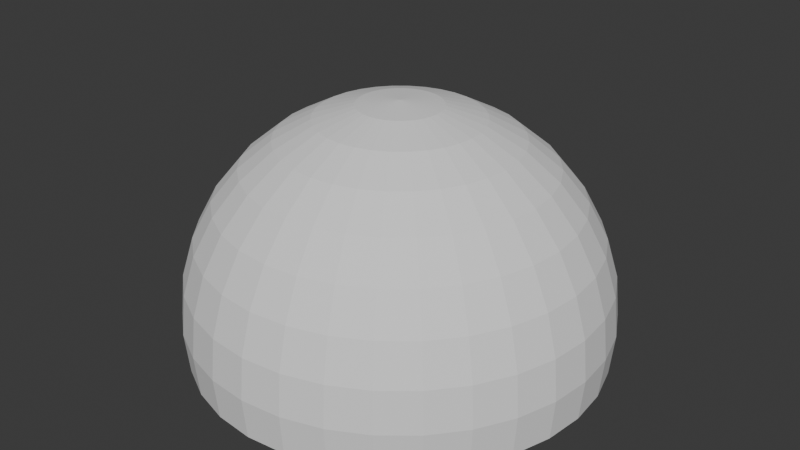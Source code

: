 # Source: OrbExplosino_Meshes.blend  (saved by Blender 5.0.118; exported with 4.5.12 LTS)
import bpy
from mathutils import Matrix  # noqa: F401  (used for matrix-valued properties, if any)

bpy.ops.wm.read_factory_settings(use_empty=True)
scene = bpy.context.scene
scene.name = 'Scene'

# ---- collections
col_collection = bpy.data.collections.new('Collection'); scene.collection.children.link(col_collection)

# ---- world
world_world = bpy.data.worlds.new('World'); scene.world = world_world
world_world.use_nodes = True; world_world.node_tree.nodes.clear()
_N = world_world.node_tree.nodes; _L = world_world.node_tree.links
n0 = _N.new('ShaderNodeOutputWorld'); n0.name = 'World Output'; n0.location = (200, 100)
n1 = _N.new('ShaderNodeBackground'); n1.name = 'Background'; n1.location = (-200, 100)
n1.inputs[0].default_value = (0.05088, 0.05088, 0.05088, 1.0)
_L.new(n1.outputs[0], n0.inputs[0])
n0.is_active_output = True
world_world.color = (0.05088, 0.05088, 0.05088)
world_world.sun_shadow_jitter_overblur = 0.0

# ---- meshes
me_sphere = bpy.data.meshes.new('Sphere')
me_sphere.from_pydata([(0.0, 0.0, 1.0), (0.0, 0.5556, 0.8315), (0.0, 0.8315, 0.5556), (0.0, 0.9808, 0.1951), (0.0, 1.0, 0.0), (0.0, 0.9808, -0.1951), (0.03806, 0.1913, 0.9808), (0.07466, 0.3753, 0.9239), (0.1084, 0.5449, 0.8315), (0.1379, 0.6935, 0.7071), (0.1622, 0.8155, 0.5556), (0.1802, 0.9061, 0.3827), (0.1913, 0.9619, 0.1951), (0.1951, 0.9808, 0.0), (0.1913, 0.9619, -0.1951), (0.07466, 0.1802, 0.9808), (0.1464, 0.3536, 0.9239), (0.2126, 0.5133, 0.8315), (0.2706, 0.6533, 0.7071), (0.3182, 0.7682, 0.5556), (0.3536, 0.8536, 0.3827), (0.3753, 0.9061, 0.1951), (0.3827, 0.9239, 0.0), (0.3753, 0.9061, -0.1951), (0.1084, 0.1622, 0.9808), (0.2126, 0.3182, 0.9239), (0.3087, 0.4619, 0.8315), (0.3928, 0.5879, 0.7071), (0.4619, 0.6913, 0.5556), (0.5133, 0.7682, 0.3827), (0.5449, 0.8155, 0.1951), (0.5556, 0.8315, 0.0), (0.5449, 0.8155, -0.1951), (0.1379, 0.1379, 0.9808), (0.2706, 0.2706, 0.9239), (0.3928, 0.3928, 0.8315), (0.5, 0.5, 0.7071), (0.5879, 0.5879, 0.5556), (0.6533, 0.6533, 0.3827), (0.6935, 0.6935, 0.1951), (0.7071, 0.7071, 0.0), (0.6935, 0.6935, -0.1951), (0.1622, 0.1084, 0.9808), (0.3182, 0.2126, 0.9239), (0.4619, 0.3087, 0.8315), (0.5879, 0.3928, 0.7071), (0.6913, 0.4619, 0.5556), (0.7682, 0.5133, 0.3827), (0.8155, 0.5449, 0.1951), (0.8315, 0.5556, 0.0), (0.8155, 0.5449, -0.1951), (0.1802, 0.07466, 0.9808), (0.3536, 0.1464, 0.9239), (0.5133, 0.2126, 0.8315), (0.6533, 0.2706, 0.7071), (0.7682, 0.3182, 0.5556), (0.8536, 0.3536, 0.3827), (0.9061, 0.3753, 0.1951), (0.9239, 0.3827, 0.0), (0.9061, 0.3753, -0.1951), (0.1913, 0.03806, 0.9808), (0.3753, 0.07466, 0.9239), (0.5449, 0.1084, 0.8315), (0.6935, 0.1379, 0.7071), (0.8155, 0.1622, 0.5556), (0.9061, 0.1802, 0.3827), (0.9619, 0.1913, 0.1951), (0.9808, 0.1951, 0.0), (0.9619, 0.1913, -0.1951), (0.1951, -1.118e-08, 0.9808), (0.3827, -2.235e-08, 0.9239), (0.5556, -5.215e-08, 0.8315), (0.7071, 1.49e-08, 0.7071), (0.8315, -8.941e-08, 0.5556), (0.9239, 4.47e-08, 0.3827), (0.9808, -8.941e-08, 0.1951), (1.0, -1.639e-07, 0.0), (0.9808, -8.941e-08, -0.1951), (0.1913, -0.03806, 0.9808), (0.3753, -0.07466, 0.9239), (0.5449, -0.1084, 0.8315), (0.6935, -0.1379, 0.7071), (0.8155, -0.1622, 0.5556), (0.9061, -0.1802, 0.3827), (0.9619, -0.1913, 0.1951), (0.9808, -0.1951, 0.0), (0.9619, -0.1913, -0.1951), (0.1802, -0.07466, 0.9808), (0.3536, -0.1464, 0.9239), (0.5133, -0.2126, 0.8315), (0.6533, -0.2706, 0.7071), (0.7682, -0.3182, 0.5556), (0.8536, -0.3536, 0.3827), (0.9061, -0.3753, 0.1951), (0.9239, -0.3827, 0.0), (0.9061, -0.3753, -0.1951), (0.1622, -0.1084, 0.9808), (0.3182, -0.2126, 0.9239), (0.4619, -0.3087, 0.8315), (0.5879, -0.3928, 0.7071), (0.6913, -0.4619, 0.5556), (0.7682, -0.5133, 0.3827), (0.8155, -0.5449, 0.1951), (0.8315, -0.5556, 0.0), (0.8155, -0.5449, -0.1951), (0.1379, -0.1379, 0.9808), (0.2706, -0.2706, 0.9239), (0.3928, -0.3928, 0.8315), (0.5, -0.5, 0.7071), (0.5879, -0.5879, 0.5556), (0.6533, -0.6533, 0.3827), (0.6935, -0.6935, 0.1951), (0.7071, -0.7071, 0.0), (0.6935, -0.6935, -0.1951), (0.1084, -0.1622, 0.9808), (0.2126, -0.3182, 0.9239), (0.3087, -0.4619, 0.8315), (0.3928, -0.5879, 0.7071), (0.4619, -0.6913, 0.5556), (0.5133, -0.7682, 0.3827), (0.5449, -0.8155, 0.1951), (0.5556, -0.8315, 0.0), (0.5449, -0.8155, -0.1951), (0.07466, -0.1802, 0.9808), (0.1464, -0.3536, 0.9239), (0.2126, -0.5133, 0.8315), (0.2706, -0.6533, 0.7071), (0.3182, -0.7682, 0.5556), (0.3536, -0.8536, 0.3827), (0.3753, -0.9061, 0.1951), (0.3827, -0.9239, 0.0), (0.3753, -0.9061, -0.1951), (0.03806, -0.1913, 0.9808), (0.07466, -0.3753, 0.9239), (0.1084, -0.5449, 0.8315), (0.1379, -0.6935, 0.7071), (0.1622, -0.8155, 0.5556), (0.1802, -0.9061, 0.3827), (0.1913, -0.9619, 0.1951), (0.1951, -0.9808, 0.0), (0.1913, -0.9619, -0.1951), (-7.451e-09, -0.1951, 0.9808), (-5.215e-08, -0.3827, 0.9239), (-9.686e-08, -0.5556, 0.8315), (-1.49e-08, -0.7071, 0.7071), (-1.043e-07, -0.8315, 0.5556), (2.98e-08, -0.9239, 0.3827), (-1.341e-07, -0.9808, 0.1951), (-3.278e-07, -1.0, 0.0), (-1.341e-07, -0.9808, -0.1951), (-0.03806, -0.1913, 0.9808), (-0.07466, -0.3753, 0.9239), (-0.1084, -0.5449, 0.8315), (-0.1379, -0.6935, 0.7071), (-0.1622, -0.8155, 0.5556), (-0.1802, -0.9061, 0.3827), (-0.1913, -0.9619, 0.1951), (-0.1951, -0.9808, 0.0), (-0.1913, -0.9619, -0.1951), (-0.07466, -0.1802, 0.9808), (-0.1464, -0.3536, 0.9239), (-0.2126, -0.5133, 0.8315), (-0.2706, -0.6533, 0.7071), (-0.3182, -0.7682, 0.5556), (-0.3536, -0.8536, 0.3827), (-0.3753, -0.9061, 0.1951), (-0.3827, -0.9239, 0.0), (-0.3753, -0.9061, -0.1951), (-0.1084, -0.1622, 0.9808), (-0.2126, -0.3182, 0.9239), (-0.3087, -0.4619, 0.8315), (-0.3928, -0.5879, 0.7071), (-0.4619, -0.6913, 0.5556), (-0.5133, -0.7682, 0.3827), (-0.5449, -0.8155, 0.1951), (-0.5556, -0.8315, 0.0), (-0.5449, -0.8155, -0.1951), (-0.1379, -0.1379, 0.9808), (-0.2706, -0.2706, 0.9239), (-0.3928, -0.3928, 0.8315), (-0.5, -0.5, 0.7071), (-0.5879, -0.5879, 0.5556), (-0.6533, -0.6533, 0.3827), (-0.6935, -0.6935, 0.1951), (-0.7071, -0.7071, 0.0), (-0.6935, -0.6935, -0.1951), (-0.1622, -0.1084, 0.9808), (-0.3182, -0.2126, 0.9239), (-0.4619, -0.3087, 0.8315), (-0.5879, -0.3928, 0.7071), (-0.6913, -0.4619, 0.5556), (-0.7682, -0.5133, 0.3827), (-0.8155, -0.5449, 0.1951), (-0.8315, -0.5556, 0.0), (-0.8155, -0.5449, -0.1951), (-0.1802, -0.07466, 0.9808), (-0.3536, -0.1464, 0.9239), (-0.5133, -0.2126, 0.8315), (-0.6533, -0.2706, 0.7071), (-0.7682, -0.3182, 0.5556), (-0.8536, -0.3536, 0.3827), (-0.9061, -0.3753, 0.1951), (-0.9239, -0.3827, 0.0), (-0.9061, -0.3753, -0.1951), (-0.1913, -0.03806, 0.9808), (-0.3753, -0.07466, 0.9239), (-0.5449, -0.1084, 0.8315), (-0.6935, -0.1379, 0.7071), (-0.8155, -0.1622, 0.5556), (-0.9061, -0.1802, 0.3827), (-0.9619, -0.1913, 0.1951), (-0.9808, -0.1951, 0.0), (-0.9619, -0.1913, -0.1951), (-0.1951, 1.863e-08, 0.9808), (-0.3827, 5.215e-08, 0.9239), (-0.5556, 1.49e-07, 0.8315), (-0.7071, 2.98e-08, 0.7071), (-0.8315, 1.639e-07, 0.5556), (-0.9239, 1.49e-08, 0.3827), (-0.9808, 2.682e-07, 0.1951), (-1.0, 4.47e-07, 0.0), (-0.9808, 2.682e-07, -0.1951), (-0.1913, 0.03806, 0.9808), (-0.3753, 0.07466, 0.9239), (-0.5449, 0.1084, 0.8315), (-0.6935, 0.1379, 0.7071), (-0.8155, 0.1622, 0.5556), (-0.9061, 0.1802, 0.3827), (-0.9619, 0.1913, 0.1951), (-0.9808, 0.1951, 0.0), (-0.9619, 0.1913, -0.1951), (-0.1802, 0.07466, 0.9808), (-0.3536, 0.1464, 0.9239), (-0.5133, 0.2126, 0.8315), (-0.6533, 0.2706, 0.7071), (-0.7682, 0.3182, 0.5556), (-0.8536, 0.3536, 0.3827), (-0.9061, 0.3753, 0.1951), (-0.9239, 0.3827, 0.0), (-0.9061, 0.3753, -0.1951), (-0.1622, 0.1084, 0.9808), (-0.3182, 0.2126, 0.9239), (-0.4619, 0.3087, 0.8315), (-0.5879, 0.3928, 0.7071), (-0.6913, 0.4619, 0.5556), (-0.7682, 0.5133, 0.3827), (-0.8155, 0.5449, 0.1951), (-0.8315, 0.5556, 0.0), (-0.8155, 0.5449, -0.1951), (-0.1379, 0.1379, 0.9808), (-0.2706, 0.2706, 0.9239), (-0.3928, 0.3928, 0.8315), (-0.5, 0.5, 0.7071), (-0.5879, 0.5879, 0.5556), (-0.6533, 0.6533, 0.3827), (-0.6935, 0.6935, 0.1951), (-0.7071, 0.7071, 0.0), (-0.6935, 0.6935, -0.1951), (-0.1084, 0.1622, 0.9808), (-0.2126, 0.3182, 0.9239), (-0.3087, 0.4619, 0.8315), (-0.3928, 0.5879, 0.7071), (-0.4619, 0.6913, 0.5556), (-0.5133, 0.7682, 0.3827), (-0.5449, 0.8155, 0.1951), (-0.5556, 0.8315, 0.0), (-0.5449, 0.8155, -0.1951), (-0.07466, 0.1802, 0.9808), (-0.1464, 0.3536, 0.9239), (-0.2126, 0.5133, 0.8315), (-0.2706, 0.6533, 0.7071), (-0.3182, 0.7682, 0.5556), (-0.3536, 0.8536, 0.3827), (-0.3753, 0.9061, 0.1951), (-0.3827, 0.9239, 0.0), (-0.3753, 0.9061, -0.1951), (-0.03806, 0.1913, 0.9808), (-0.07466, 0.3753, 0.9239), (-0.1084, 0.5449, 0.8315), (-0.1379, 0.6935, 0.7071), (-0.1622, 0.8155, 0.5556), (-0.1802, 0.9061, 0.3827), (-0.1913, 0.9619, 0.1951), (-0.1951, 0.9808, 0.0), (-0.1913, 0.9619, -0.1951), (1.49e-08, 0.1951, 0.9808), (6.706e-08, 0.3827, 0.9239), (8.941e-08, 0.7071, 0.7071), (5.96e-08, 0.9239, 0.3827)], [], [(1, 286, 7, 8), (287, 1, 8, 9), (2, 287, 9, 10), (288, 2, 10, 11), (3, 288, 11, 12), (4, 3, 12, 13), (285, 0, 6), (5, 4, 13, 14), (286, 285, 6, 7), (6, 0, 15), (14, 13, 22, 23), (7, 6, 15, 16), (8, 7, 16, 17), (9, 8, 17, 18), (10, 9, 18, 19), (11, 10, 19, 20), (12, 11, 20, 21), (13, 12, 21, 22), (19, 18, 27, 28), (20, 19, 28, 29), (21, 20, 29, 30), (22, 21, 30, 31), (15, 0, 24), (23, 22, 31, 32), (16, 15, 24, 25), (17, 16, 25, 26), (18, 17, 26, 27), (32, 31, 40, 41), (25, 24, 33, 34), (26, 25, 34, 35), (27, 26, 35, 36), (28, 27, 36, 37), (29, 28, 37, 38), (30, 29, 38, 39), (31, 30, 39, 40), (24, 0, 33), (38, 37, 46, 47), (39, 38, 47, 48), (40, 39, 48, 49), (33, 0, 42), (41, 40, 49, 50), (34, 33, 42, 43), (35, 34, 43, 44), (36, 35, 44, 45), (37, 36, 45, 46), (44, 43, 52, 53), (45, 44, 53, 54), (46, 45, 54, 55), (47, 46, 55, 56), (48, 47, 56, 57), (49, 48, 57, 58), (42, 0, 51), (50, 49, 58, 59), (43, 42, 51, 52), (57, 56, 65, 66), (58, 57, 66, 67), (51, 0, 60), (59, 58, 67, 68), (52, 51, 60, 61), (53, 52, 61, 62), (54, 53, 62, 63), (55, 54, 63, 64), (56, 55, 64, 65), (62, 61, 70, 71), (63, 62, 71, 72), (64, 63, 72, 73), (65, 64, 73, 74), (66, 65, 74, 75), (67, 66, 75, 76), (60, 0, 69), (68, 67, 76, 77), (61, 60, 69, 70), (75, 74, 83, 84), (76, 75, 84, 85), (69, 0, 78), (77, 76, 85, 86), (70, 69, 78, 79), (71, 70, 79, 80), (72, 71, 80, 81), (73, 72, 81, 82), (74, 73, 82, 83), (81, 80, 89, 90), (82, 81, 90, 91), (83, 82, 91, 92), (84, 83, 92, 93), (85, 84, 93, 94), (78, 0, 87), (86, 85, 94, 95), (79, 78, 87, 88), (80, 79, 88, 89), (94, 93, 102, 103), (87, 0, 96), (95, 94, 103, 104), (88, 87, 96, 97), (89, 88, 97, 98), (90, 89, 98, 99), (91, 90, 99, 100), (92, 91, 100, 101), (93, 92, 101, 102), (99, 98, 107, 108), (100, 99, 108, 109), (101, 100, 109, 110), (102, 101, 110, 111), (103, 102, 111, 112), (96, 0, 105), (104, 103, 112, 113), (97, 96, 105, 106), (98, 97, 106, 107), (112, 111, 120, 121), (105, 0, 114), (113, 112, 121, 122), (106, 105, 114, 115), (107, 106, 115, 116), (108, 107, 116, 117), (109, 108, 117, 118), (110, 109, 118, 119), (111, 110, 119, 120), (118, 117, 126, 127), (119, 118, 127, 128), (120, 119, 128, 129), (121, 120, 129, 130), (114, 0, 123), (122, 121, 130, 131), (115, 114, 123, 124), (116, 115, 124, 125), (117, 116, 125, 126), (131, 130, 139, 140), (124, 123, 132, 133), (125, 124, 133, 134), (126, 125, 134, 135), (127, 126, 135, 136), (128, 127, 136, 137), (129, 128, 137, 138), (130, 129, 138, 139), (123, 0, 132), (137, 136, 145, 146), (138, 137, 146, 147), (139, 138, 147, 148), (132, 0, 141), (140, 139, 148, 149), (133, 132, 141, 142), (134, 133, 142, 143), (135, 134, 143, 144), (136, 135, 144, 145), (142, 141, 150, 151), (143, 142, 151, 152), (144, 143, 152, 153), (145, 144, 153, 154), (146, 145, 154, 155), (147, 146, 155, 156), (148, 147, 156, 157), (141, 0, 150), (149, 148, 157, 158), (155, 154, 163, 164), (156, 155, 164, 165), (157, 156, 165, 166), (150, 0, 159), (158, 157, 166, 167), (151, 150, 159, 160), (152, 151, 160, 161), (153, 152, 161, 162), (154, 153, 162, 163), (161, 160, 169, 170), (162, 161, 170, 171), (163, 162, 171, 172), (164, 163, 172, 173), (165, 164, 173, 174), (166, 165, 174, 175), (159, 0, 168), (167, 166, 175, 176), (160, 159, 168, 169), (174, 173, 182, 183), (175, 174, 183, 184), (168, 0, 177), (176, 175, 184, 185), (169, 168, 177, 178), (170, 169, 178, 179), (171, 170, 179, 180), (172, 171, 180, 181), (173, 172, 181, 182), (179, 178, 187, 188), (180, 179, 188, 189), (181, 180, 189, 190), (182, 181, 190, 191), (183, 182, 191, 192), (184, 183, 192, 193), (177, 0, 186), (185, 184, 193, 194), (178, 177, 186, 187), (192, 191, 200, 201), (193, 192, 201, 202), (186, 0, 195), (194, 193, 202, 203), (187, 186, 195, 196), (188, 187, 196, 197), (189, 188, 197, 198), (190, 189, 198, 199), (191, 190, 199, 200), (198, 197, 206, 207), (199, 198, 207, 208), (200, 199, 208, 209), (201, 200, 209, 210), (202, 201, 210, 211), (195, 0, 204), (203, 202, 211, 212), (196, 195, 204, 205), (197, 196, 205, 206), (211, 210, 219, 220), (204, 0, 213), (212, 211, 220, 221), (205, 204, 213, 214), (206, 205, 214, 215), (207, 206, 215, 216), (208, 207, 216, 217), (209, 208, 217, 218), (210, 209, 218, 219), (217, 216, 225, 226), (218, 217, 226, 227), (219, 218, 227, 228), (220, 219, 228, 229), (213, 0, 222), (221, 220, 229, 230), (214, 213, 222, 223), (215, 214, 223, 224), (216, 215, 224, 225), (222, 0, 231), (230, 229, 238, 239), (223, 222, 231, 232), (224, 223, 232, 233), (225, 224, 233, 234), (226, 225, 234, 235), (227, 226, 235, 236), (228, 227, 236, 237), (229, 228, 237, 238), (235, 234, 243, 244), (236, 235, 244, 245), (237, 236, 245, 246), (238, 237, 246, 247), (231, 0, 240), (239, 238, 247, 248), (232, 231, 240, 241), (233, 232, 241, 242), (234, 233, 242, 243), (248, 247, 256, 257), (241, 240, 249, 250), (242, 241, 250, 251), (243, 242, 251, 252), (244, 243, 252, 253), (245, 244, 253, 254), (246, 245, 254, 255), (247, 246, 255, 256), (240, 0, 249), (254, 253, 262, 263), (255, 254, 263, 264), (256, 255, 264, 265), (249, 0, 258), (257, 256, 265, 266), (250, 249, 258, 259), (251, 250, 259, 260), (252, 251, 260, 261), (253, 252, 261, 262), (259, 258, 267, 268), (260, 259, 268, 269), (261, 260, 269, 270), (262, 261, 270, 271), (263, 262, 271, 272), (264, 263, 272, 273), (265, 264, 273, 274), (258, 0, 267), (266, 265, 274, 275), (272, 271, 280, 281), (273, 272, 281, 282), (274, 273, 282, 283), (267, 0, 276), (275, 274, 283, 284), (268, 267, 276, 277), (269, 268, 277, 278), (270, 269, 278, 279), (271, 270, 279, 280), (278, 277, 286, 1), (279, 278, 1, 287), (280, 279, 287, 2), (281, 280, 2, 288), (282, 281, 288, 3), (283, 282, 3, 4), (276, 0, 285), (284, 283, 4, 5), (277, 276, 285, 286)])
_uv = me_sphere.uv_layers.new(name='UVMap')
_uv.uv.foreach_set('vector', [0.75, 0.6812, 0.75, 0.8024, 0.7188, 0.8024, 0.7188, 0.6812, 0.75, 0.5537, 0.75, 0.6812, 0.7188, 0.6812, 0.7188, 0.5537, 0.75, 0.4269, 0.75, 0.5537, 0.7188, 0.5537, 0.7188, 0.4269, 0.75, 0.3066, 0.75, 0.4269, 0.7188, 0.4269, 0.7188, 0.3066, 0.75, 0.1943, 0.75, 0.3066, 0.7188, 0.3066, 0.7188, 0.1943, 0.75, 0.09101, 0.75, 0.1943, 0.7188, 0.1943, 0.7188, 0.09101, 0.75, 0.9117, 0.7344, 1.0, 0.7188, 0.9117, 0.75, 0.0001045, 0.75, 0.09101, 0.7188, 0.09101, 0.7188, 0.0001045, 0.75, 0.8024, 0.75, 0.9117, 0.7188, 0.9117, 0.7188, 0.8024, 0.7188, 0.9117, 0.7031, 1.0, 0.6875, 0.9117, 0.7188, 0.0001045, 0.7188, 0.09101, 0.6875, 0.09101, 0.6875, 0.0001045, 0.7188, 0.8024, 0.7188, 0.9117, 0.6875, 0.9117, 0.6875, 0.8024, 0.7188, 0.6812, 0.7188, 0.8024, 0.6875, 0.8024, 0.6875, 0.6812, 0.7188, 0.5537, 0.7188, 0.6812, 0.6875, 0.6812, 0.6875, 0.5537, 0.7188, 0.4269, 0.7188, 0.5537, 0.6875, 0.5537, 0.6875, 0.4269, 0.7188, 0.3066, 0.7188, 0.4269, 0.6875, 0.4269, 0.6875, 0.3066, 0.7188, 0.1943, 0.7188, 0.3066, 0.6875, 0.3066, 0.6875, 0.1943, 0.7188, 0.09101, 0.7188, 0.1943, 0.6875, 0.1943, 0.6875, 0.09101, 0.6875, 0.4269, 0.6875, 0.5537, 0.6563, 0.5537, 0.6563, 0.4269, 0.6875, 0.3066, 0.6875, 0.4269, 0.6563, 0.4269, 0.6563, 0.3066, 0.6875, 0.1943, 0.6875, 0.3066, 0.6563, 0.3066, 0.6563, 0.1943, 0.6875, 0.09101, 0.6875, 0.1943, 0.6563, 0.1943, 0.6563, 0.09101, 0.6875, 0.9117, 0.6719, 1.0, 0.6563, 0.9117, 0.6875, 0.0001045, 0.6875, 0.09101, 0.6563, 0.09101, 0.6563, 0.0001045, 0.6875, 0.8024, 0.6875, 0.9117, 0.6563, 0.9117, 0.6563, 0.8024, 0.6875, 0.6812, 0.6875, 0.8024, 0.6563, 0.8024, 0.6563, 0.6812, 0.6875, 0.5537, 0.6875, 0.6812, 0.6563, 0.6812, 0.6563, 0.5537, 0.6563, 0.0001045, 0.6563, 0.09101, 0.625, 0.09101, 0.625, 0.0001045, 0.6563, 0.8024, 0.6563, 0.9117, 0.625, 0.9117, 0.625, 0.8024, 0.6563, 0.6812, 0.6563, 0.8024, 0.625, 0.8024, 0.625, 0.6812, 0.6563, 0.5537, 0.6563, 0.6812, 0.625, 0.6812, 0.625, 0.5537, 0.6563, 0.4269, 0.6563, 0.5537, 0.625, 0.5537, 0.625, 0.4269, 0.6563, 0.3066, 0.6563, 0.4269, 0.625, 0.4269, 0.625, 0.3066, 0.6563, 0.1943, 0.6563, 0.3066, 0.625, 0.3066, 0.625, 0.1943, 0.6563, 0.09101, 0.6563, 0.1943, 0.625, 0.1943, 0.625, 0.09101, 0.6563, 0.9117, 0.6406, 1.0, 0.625, 0.9117, 0.625, 0.3066, 0.625, 0.4269, 0.5938, 0.4269, 0.5938, 0.3066, 0.625, 0.1943, 0.625, 0.3066, 0.5938, 0.3066, 0.5938, 0.1943, 0.625, 0.09101, 0.625, 0.1943, 0.5938, 0.1943, 0.5938, 0.09101, 0.625, 0.9117, 0.6094, 1.0, 0.5938, 0.9117, 0.625, 0.0001045, 0.625, 0.09101, 0.5938, 0.09101, 0.5938, 0.0001045, 0.625, 0.8024, 0.625, 0.9117, 0.5938, 0.9117, 0.5938, 0.8024, 0.625, 0.6812, 0.625, 0.8024, 0.5938, 0.8024, 0.5938, 0.6812, 0.625, 0.5537, 0.625, 0.6812, 0.5938, 0.6812, 0.5938, 0.5537, 0.625, 0.4269, 0.625, 0.5537, 0.5938, 0.5537, 0.5938, 0.4269, 0.5938, 0.6812, 0.5938, 0.8024, 0.5625, 0.8024, 0.5625, 0.6812, 0.5938, 0.5537, 0.5938, 0.6812, 0.5625, 0.6812, 0.5625, 0.5537, 0.5938, 0.4269, 0.5938, 0.5537, 0.5625, 0.5537, 0.5625, 0.4269, 0.5938, 0.3066, 0.5938, 0.4269, 0.5625, 0.4269, 0.5625, 0.3066, 0.5938, 0.1943, 0.5938, 0.3066, 0.5625, 0.3066, 0.5625, 0.1943, 0.5938, 0.09101, 0.5938, 0.1943, 0.5625, 0.1943, 0.5625, 0.09101, 0.5938, 0.9117, 0.5781, 1.0, 0.5625, 0.9117, 0.5938, 0.0001045, 0.5938, 0.09101, 0.5625, 0.09101, 0.5625, 0.0001045, 0.5938, 0.8024, 0.5938, 0.9117, 0.5625, 0.9117, 0.5625, 0.8024, 0.5625, 0.1943, 0.5625, 0.3066, 0.5313, 0.3066, 0.5313, 0.1943, 0.5625, 0.09101, 0.5625, 0.1943, 0.5313, 0.1943, 0.5313, 0.09101, 0.5625, 0.9117, 0.5469, 1.0, 0.5313, 0.9117, 0.5625, 0.0001045, 0.5625, 0.09101, 0.5313, 0.09101, 0.5313, 0.0001045, 0.5625, 0.8024, 0.5625, 0.9117, 0.5313, 0.9117, 0.5313, 0.8024, 0.5625, 0.6812, 0.5625, 0.8024, 0.5313, 0.8024, 0.5313, 0.6812, 0.5625, 0.5537, 0.5625, 0.6812, 0.5313, 0.6812, 0.5313, 0.5537, 0.5625, 0.4269, 0.5625, 0.5537, 0.5313, 0.5537, 0.5313, 0.4269, 0.5625, 0.3066, 0.5625, 0.4269, 0.5313, 0.4269, 0.5313, 0.3066, 0.5313, 0.6812, 0.5313, 0.8024, 0.5, 0.8024, 0.5, 0.6812, 0.5313, 0.5537, 0.5313, 0.6812, 0.5, 0.6812, 0.5, 0.5537, 0.5313, 0.4269, 0.5313, 0.5537, 0.5, 0.5537, 0.5, 0.4269, 0.5313, 0.3066, 0.5313, 0.4269, 0.5, 0.4269, 0.5, 0.3066, 0.5313, 0.1943, 0.5313, 0.3066, 0.5, 0.3066, 0.5, 0.1943, 0.5313, 0.09101, 0.5313, 0.1943, 0.5, 0.1943, 0.5, 0.09101, 0.5313, 0.9117, 0.5156, 1.0, 0.5, 0.9117, 0.5313, 0.0001045, 0.5313, 0.09101, 0.5, 0.09101, 0.5, 0.0001045, 0.5313, 0.8024, 0.5313, 0.9117, 0.5, 0.9117, 0.5, 0.8024, 0.5, 0.1943, 0.5, 0.3066, 0.4688, 0.3066, 0.4688, 0.1943, 0.5, 0.09101, 0.5, 0.1943, 0.4688, 0.1943, 0.4688, 0.09101, 0.5, 0.9117, 0.4844, 1.0, 0.4688, 0.9117, 0.5, 0.0001045, 0.5, 0.09101, 0.4688, 0.09101, 0.4688, 0.0001045, 0.5, 0.8024, 0.5, 0.9117, 0.4688, 0.9117, 0.4688, 0.8024, 0.5, 0.6812, 0.5, 0.8024, 0.4688, 0.8024, 0.4688, 0.6812, 0.5, 0.5537, 0.5, 0.6812, 0.4688, 0.6812, 0.4688, 0.5537, 0.5, 0.4269, 0.5, 0.5537, 0.4688, 0.5537, 0.4688, 0.4269, 0.5, 0.3066, 0.5, 0.4269, 0.4688, 0.4269, 0.4688, 0.3066, 0.4688, 0.5537, 0.4688, 0.6812, 0.4375, 0.6812, 0.4375, 0.5537, 0.4688, 0.4269, 0.4688, 0.5537, 0.4375, 0.5537, 0.4375, 0.4269, 0.4688, 0.3066, 0.4688, 0.4269, 0.4375, 0.4269, 0.4375, 0.3066, 0.4688, 0.1943, 0.4688, 0.3066, 0.4375, 0.3066, 0.4375, 0.1943, 0.4688, 0.09101, 0.4688, 0.1943, 0.4375, 0.1943, 0.4375, 0.09101, 0.4688, 0.9117, 0.4531, 1.0, 0.4375, 0.9117, 0.4688, 0.0001045, 0.4688, 0.09101, 0.4375, 0.09101, 0.4375, 0.0001045, 0.4688, 0.8024, 0.4688, 0.9117, 0.4375, 0.9117, 0.4375, 0.8024, 0.4688, 0.6812, 0.4688, 0.8024, 0.4375, 0.8024, 0.4375, 0.6812, 0.4375, 0.09101, 0.4375, 0.1943, 0.4063, 0.1943, 0.4063, 0.09101, 0.4375, 0.9117, 0.4219, 1.0, 0.4063, 0.9117, 0.4375, 0.0001045, 0.4375, 0.09101, 0.4063, 0.09101, 0.4063, 0.0001045, 0.4375, 0.8024, 0.4375, 0.9117, 0.4063, 0.9117, 0.4063, 0.8024, 0.4375, 0.6812, 0.4375, 0.8024, 0.4063, 0.8024, 0.4063, 0.6812, 0.4375, 0.5537, 0.4375, 0.6812, 0.4063, 0.6812, 0.4063, 0.5537, 0.4375, 0.4269, 0.4375, 0.5537, 0.4063, 0.5537, 0.4063, 0.4269, 0.4375, 0.3066, 0.4375, 0.4269, 0.4063, 0.4269, 0.4063, 0.3066, 0.4375, 0.1943, 0.4375, 0.3066, 0.4063, 0.3066, 0.4063, 0.1943, 0.4063, 0.5537, 0.4063, 0.6812, 0.375, 0.6812, 0.375, 0.5537, 0.4063, 0.4269, 0.4063, 0.5537, 0.375, 0.5537, 0.375, 0.4269, 0.4063, 0.3066, 0.4063, 0.4269, 0.375, 0.4269, 0.375, 0.3066, 0.4063, 0.1943, 0.4063, 0.3066, 0.375, 0.3066, 0.375, 0.1943, 0.4063, 0.09101, 0.4063, 0.1943, 0.375, 0.1943, 0.375, 0.09101, 0.4063, 0.9117, 0.3906, 1.0, 0.375, 0.9117, 0.4063, 0.0001045, 0.4063, 0.09101, 0.375, 0.09101, 0.375, 0.0001045, 0.4063, 0.8024, 0.4063, 0.9117, 0.375, 0.9117, 0.375, 0.8024, 0.4063, 0.6812, 0.4063, 0.8024, 0.375, 0.8024, 0.375, 0.6812, 0.375, 0.09101, 0.375, 0.1943, 0.3438, 0.1943, 0.3438, 0.09101, 0.375, 0.9117, 0.3594, 1.0, 0.3438, 0.9117, 0.375, 0.0001045, 0.375, 0.09101, 0.3438, 0.09101, 0.3438, 0.0001045, 0.375, 0.8024, 0.375, 0.9117, 0.3438, 0.9117, 0.3438, 0.8024, 0.375, 0.6812, 0.375, 0.8024, 0.3438, 0.8024, 0.3438, 0.6812, 0.375, 0.5537, 0.375, 0.6812, 0.3438, 0.6812, 0.3438, 0.5537, 0.375, 0.4269, 0.375, 0.5537, 0.3438, 0.5537, 0.3438, 0.4269, 0.375, 0.3066, 0.375, 0.4269, 0.3438, 0.4269, 0.3438, 0.3066, 0.375, 0.1943, 0.375, 0.3066, 0.3438, 0.3066, 0.3438, 0.1943, 0.3438, 0.4269, 0.3438, 0.5537, 0.3125, 0.5537, 0.3125, 0.4269, 0.3438, 0.3066, 0.3438, 0.4269, 0.3125, 0.4269, 0.3125, 0.3066, 0.3438, 0.1943, 0.3438, 0.3066, 0.3125, 0.3066, 0.3125, 0.1943, 0.3438, 0.09101, 0.3438, 0.1943, 0.3125, 0.1943, 0.3125, 0.09101, 0.3438, 0.9117, 0.3281, 1.0, 0.3125, 0.9117, 0.3438, 0.0001045, 0.3438, 0.09101, 0.3125, 0.09101, 0.3125, 0.0001045, 0.3438, 0.8024, 0.3438, 0.9117, 0.3125, 0.9117, 0.3125, 0.8024, 0.3438, 0.6812, 0.3438, 0.8024, 0.3125, 0.8024, 0.3125, 0.6812, 0.3438, 0.5537, 0.3438, 0.6812, 0.3125, 0.6812, 0.3125, 0.5537, 0.3125, 0.0001045, 0.3125, 0.09101, 0.2813, 0.09101, 0.2813, 0.0001045, 0.3125, 0.8024, 0.3125, 0.9117, 0.2813, 0.9117, 0.2813, 0.8024, 0.3125, 0.6812, 0.3125, 0.8024, 0.2813, 0.8024, 0.2813, 0.6812, 0.3125, 0.5537, 0.3125, 0.6812, 0.2813, 0.6812, 0.2813, 0.5537, 0.3125, 0.4269, 0.3125, 0.5537, 0.2813, 0.5537, 0.2813, 0.4269, 0.3125, 0.3066, 0.3125, 0.4269, 0.2813, 0.4269, 0.2813, 0.3066, 0.3125, 0.1943, 0.3125, 0.3066, 0.2813, 0.3066, 0.2813, 0.1943, 0.3125, 0.09101, 0.3125, 0.1943, 0.2813, 0.1943, 0.2813, 0.09101, 0.3125, 0.9117, 0.2969, 1.0, 0.2813, 0.9117, 0.2813, 0.3066, 0.2813, 0.4269, 0.25, 0.4269, 0.25, 0.3066, 0.2813, 0.1943, 0.2813, 0.3066, 0.25, 0.3066, 0.25, 0.1943, 0.2813, 0.09101, 0.2813, 0.1943, 0.25, 0.1943, 0.25, 0.09101, 0.2813, 0.9117, 0.2656, 1.0, 0.25, 0.9117, 0.2813, 0.0001045, 0.2813, 0.09101, 0.25, 0.09101, 0.25, 0.0001045, 0.2813, 0.8024, 0.2813, 0.9117, 0.25, 0.9117, 0.25, 0.8024, 0.2813, 0.6812, 0.2813, 0.8024, 0.25, 0.8024, 0.25, 0.6812, 0.2813, 0.5537, 0.2813, 0.6812, 0.25, 0.6812, 0.25, 0.5537, 0.2813, 0.4269, 0.2813, 0.5537, 0.25, 0.5537, 0.25, 0.4269, 0.25, 0.8024, 0.25, 0.9117, 0.2188, 0.9117, 0.2188, 0.8024, 0.25, 0.6812, 0.25, 0.8024, 0.2188, 0.8024, 0.2188, 0.6812, 0.25, 0.5537, 0.25, 0.6812, 0.2188, 0.6812, 0.2188, 0.5537, 0.25, 0.4269, 0.25, 0.5537, 0.2188, 0.5537, 0.2188, 0.4269, 0.25, 0.3066, 0.25, 0.4269, 0.2188, 0.4269, 0.2188, 0.3066, 0.25, 0.1943, 0.25, 0.3066, 0.2188, 0.3066, 0.2188, 0.1943, 0.25, 0.09101, 0.25, 0.1943, 0.2188, 0.1943, 0.2188, 0.09101, 0.25, 0.9117, 0.2344, 1.0, 0.2188, 0.9117, 0.25, 0.0001045, 0.25, 0.09101, 0.2188, 0.09101, 0.2188, 0.0001045, 0.2188, 0.3066, 0.2188, 0.4269, 0.1875, 0.4269, 0.1875, 0.3066, 0.2188, 0.1943, 0.2188, 0.3066, 0.1875, 0.3066, 0.1875, 0.1943, 0.2188, 0.09101, 0.2188, 0.1943, 0.1875, 0.1943, 0.1875, 0.09101, 0.2188, 0.9117, 0.2031, 1.0, 0.1875, 0.9117, 0.2188, 0.0001045, 0.2188, 0.09101, 0.1875, 0.09101, 0.1875, 0.0001045, 0.2188, 0.8024, 0.2188, 0.9117, 0.1875, 0.9117, 0.1875, 0.8024, 0.2188, 0.6812, 0.2188, 0.8024, 0.1875, 0.8024, 0.1875, 0.6812, 0.2188, 0.5537, 0.2188, 0.6812, 0.1875, 0.6812, 0.1875, 0.5537, 0.2188, 0.4269, 0.2188, 0.5537, 0.1875, 0.5537, 0.1875, 0.4269, 0.1875, 0.6812, 0.1875, 0.8024, 0.1563, 0.8024, 0.1563, 0.6812, 0.1875, 0.5537, 0.1875, 0.6812, 0.1563, 0.6812, 0.1563, 0.5537, 0.1875, 0.4269, 0.1875, 0.5537, 0.1563, 0.5537, 0.1563, 0.4269, 0.1875, 0.3066, 0.1875, 0.4269, 0.1563, 0.4269, 0.1563, 0.3066, 0.1875, 0.1943, 0.1875, 0.3066, 0.1563, 0.3066, 0.1563, 0.1943, 0.1875, 0.09101, 0.1875, 0.1943, 0.1563, 0.1943, 0.1563, 0.09101, 0.1875, 0.9117, 0.1719, 1.0, 0.1563, 0.9117, 0.1875, 0.0001045, 0.1875, 0.09101, 0.1563, 0.09101, 0.1563, 0.0001045, 0.1875, 0.8024, 0.1875, 0.9117, 0.1563, 0.9117, 0.1563, 0.8024, 0.1563, 0.1943, 0.1563, 0.3066, 0.125, 0.3066, 0.125, 0.1943, 0.1563, 0.09101, 0.1563, 0.1943, 0.125, 0.1943, 0.125, 0.09101, 0.1563, 0.9117, 0.1406, 1.0, 0.125, 0.9117, 0.1563, 0.0001045, 0.1563, 0.09101, 0.125, 0.09101, 0.125, 0.0001045, 0.1563, 0.8024, 0.1563, 0.9117, 0.125, 0.9117, 0.125, 0.8024, 0.1563, 0.6812, 0.1563, 0.8024, 0.125, 0.8024, 0.125, 0.6812, 0.1563, 0.5537, 0.1563, 0.6812, 0.125, 0.6812, 0.125, 0.5537, 0.1563, 0.4269, 0.1563, 0.5537, 0.125, 0.5537, 0.125, 0.4269, 0.1563, 0.3066, 0.1563, 0.4269, 0.125, 0.4269, 0.125, 0.3066, 0.125, 0.6812, 0.125, 0.8024, 0.09375, 0.8024, 0.09375, 0.6812, 0.125, 0.5537, 0.125, 0.6812, 0.09375, 0.6812, 0.09375, 0.5537, 0.125, 0.4269, 0.125, 0.5537, 0.09375, 0.5537, 0.09375, 0.4269, 0.125, 0.3066, 0.125, 0.4269, 0.09375, 0.4269, 0.09375, 0.3066, 0.125, 0.1943, 0.125, 0.3066, 0.09375, 0.3066, 0.09375, 0.1943, 0.125, 0.09101, 0.125, 0.1943, 0.09375, 0.1943, 0.09375, 0.09101, 0.125, 0.9117, 0.1094, 1.0, 0.09375, 0.9117, 0.125, 0.0001045, 0.125, 0.09101, 0.09375, 0.09101, 0.09375, 0.0001045, 0.125, 0.8024, 0.125, 0.9117, 0.09375, 0.9117, 0.09375, 0.8024, 0.09375, 0.1943, 0.09375, 0.3066, 0.0625, 0.3066, 0.0625, 0.1943, 0.09375, 0.09101, 0.09375, 0.1943, 0.0625, 0.1943, 0.0625, 0.09101, 0.09375, 0.9117, 0.07813, 1.0, 0.0625, 0.9117, 0.09375, 0.0001045, 0.09375, 0.09101, 0.0625, 0.09101, 0.0625, 0.0001045, 0.09375, 0.8024, 0.09375, 0.9117, 0.0625, 0.9117, 0.0625, 0.8024, 0.09375, 0.6812, 0.09375, 0.8024, 0.0625, 0.8024, 0.0625, 0.6812, 0.09375, 0.5537, 0.09375, 0.6812, 0.0625, 0.6812, 0.0625, 0.5537, 0.09375, 0.4269, 0.09375, 0.5537, 0.0625, 0.5537, 0.0625, 0.4269, 0.09375, 0.3066, 0.09375, 0.4269, 0.0625, 0.4269, 0.0625, 0.3066, 0.0625, 0.5537, 0.0625, 0.6812, 0.03125, 0.6812, 0.03125, 0.5537, 0.0625, 0.4269, 0.0625, 0.5537, 0.03125, 0.5537, 0.03125, 0.4269, 0.0625, 0.3066, 0.0625, 0.4269, 0.03125, 0.4269, 0.03125, 0.3066, 0.0625, 0.1943, 0.0625, 0.3066, 0.03125, 0.3066, 0.03125, 0.1943, 0.0625, 0.09101, 0.0625, 0.1943, 0.03125, 0.1943, 0.03125, 0.09101, 0.0625, 0.9117, 0.04688, 1.0, 0.03125, 0.9117, 0.0625, 0.0001045, 0.0625, 0.09101, 0.03125, 0.09101, 0.03125, 0.0001045, 0.0625, 0.8024, 0.0625, 0.9117, 0.03125, 0.9117, 0.03125, 0.8024, 0.0625, 0.6812, 0.0625, 0.8024, 0.03125, 0.8024, 0.03125, 0.6812, 0.03125, 0.09101, 0.03125, 0.1943, 1.598e-07, 0.1943, 1.512e-07, 0.09101, 0.03125, 0.9117, 0.01563, 1.0, 1.447e-07, 0.9117, 0.03125, 0.0001045, 0.03125, 0.09101, 1.512e-07, 0.09101, 1.411e-07, 0.0001045, 0.03125, 0.8024, 0.03125, 0.9117, 1.447e-07, 0.9117, 1.467e-07, 0.8024, 0.03125, 0.6812, 0.03125, 0.8024, 1.467e-07, 0.8024, 1.498e-07, 0.6812, 0.03125, 0.5537, 0.03125, 0.6812, 1.498e-07, 0.6812, 1.545e-07, 0.5537, 0.03125, 0.4269, 0.03125, 0.5537, 1.545e-07, 0.5537, 1.606e-07, 0.4269, 0.03125, 0.3066, 0.03125, 0.4269, 1.606e-07, 0.4269, 1.649e-07, 0.3066, 0.03125, 0.1943, 0.03125, 0.3066, 1.649e-07, 0.3066, 1.598e-07, 0.1943, 1.0, 0.4269, 1.0, 0.5537, 0.9688, 0.5537, 0.9688, 0.4269, 1.0, 0.3066, 1.0, 0.4269, 0.9688, 0.4269, 0.9688, 0.3066, 1.0, 0.1943, 1.0, 0.3066, 0.9688, 0.3066, 0.9688, 0.1943, 1.0, 0.09101, 1.0, 0.1943, 0.9688, 0.1943, 0.9687, 0.09101, 1.0, 0.9117, 0.9844, 1.0, 0.9688, 0.9117, 1.0, 0.0001045, 1.0, 0.09101, 0.9687, 0.09101, 0.9688, 0.0001045, 1.0, 0.8024, 1.0, 0.9117, 0.9688, 0.9117, 0.9688, 0.8024, 1.0, 0.6812, 1.0, 0.8024, 0.9688, 0.8024, 0.9688, 0.6812, 1.0, 0.5537, 1.0, 0.6812, 0.9688, 0.6812, 0.9688, 0.5537, 0.9688, 0.9117, 0.9531, 1.0, 0.9375, 0.9117, 0.9688, 0.0001045, 0.9687, 0.09101, 0.9375, 0.09101, 0.9375, 0.0001045, 0.9688, 0.8024, 0.9688, 0.9117, 0.9375, 0.9117, 0.9375, 0.8024, 0.9688, 0.6812, 0.9688, 0.8024, 0.9375, 0.8024, 0.9375, 0.6812, 0.9688, 0.5537, 0.9688, 0.6812, 0.9375, 0.6812, 0.9375, 0.5537, 0.9688, 0.4269, 0.9688, 0.5537, 0.9375, 0.5537, 0.9375, 0.4269, 0.9688, 0.3066, 0.9688, 0.4269, 0.9375, 0.4269, 0.9375, 0.3066, 0.9688, 0.1943, 0.9688, 0.3066, 0.9375, 0.3066, 0.9375, 0.1943, 0.9687, 0.09101, 0.9688, 0.1943, 0.9375, 0.1943, 0.9375, 0.09101, 0.9375, 0.4269, 0.9375, 0.5537, 0.9063, 0.5537, 0.9062, 0.4269, 0.9375, 0.3066, 0.9375, 0.4269, 0.9062, 0.4269, 0.9063, 0.3066, 0.9375, 0.1943, 0.9375, 0.3066, 0.9063, 0.3066, 0.9063, 0.1943, 0.9375, 0.09101, 0.9375, 0.1943, 0.9063, 0.1943, 0.9062, 0.09101, 0.9375, 0.9117, 0.9219, 1.0, 0.9063, 0.9117, 0.9375, 0.0001045, 0.9375, 0.09101, 0.9062, 0.09101, 0.9062, 0.0001045, 0.9375, 0.8024, 0.9375, 0.9117, 0.9063, 0.9117, 0.9063, 0.8024, 0.9375, 0.6812, 0.9375, 0.8024, 0.9063, 0.8024, 0.9063, 0.6812, 0.9375, 0.5537, 0.9375, 0.6812, 0.9063, 0.6812, 0.9063, 0.5537, 0.9062, 0.0001045, 0.9062, 0.09101, 0.875, 0.09101, 0.875, 0.0001045, 0.9063, 0.8024, 0.9063, 0.9117, 0.875, 0.9117, 0.875, 0.8024, 0.9063, 0.6812, 0.9063, 0.8024, 0.875, 0.8024, 0.875, 0.6812, 0.9063, 0.5537, 0.9063, 0.6812, 0.875, 0.6812, 0.875, 0.5537, 0.9062, 0.4269, 0.9063, 0.5537, 0.875, 0.5537, 0.875, 0.4269, 0.9063, 0.3066, 0.9062, 0.4269, 0.875, 0.4269, 0.875, 0.3066, 0.9063, 0.1943, 0.9063, 0.3066, 0.875, 0.3066, 0.875, 0.1943, 0.9062, 0.09101, 0.9063, 0.1943, 0.875, 0.1943, 0.875, 0.09101, 0.9063, 0.9117, 0.8906, 1.0, 0.875, 0.9117, 0.875, 0.3066, 0.875, 0.4269, 0.8438, 0.4269, 0.8438, 0.3066, 0.875, 0.1943, 0.875, 0.3066, 0.8438, 0.3066, 0.8438, 0.1943, 0.875, 0.09101, 0.875, 0.1943, 0.8438, 0.1943, 0.8437, 0.09101, 0.875, 0.9117, 0.8594, 1.0, 0.8438, 0.9117, 0.875, 0.0001045, 0.875, 0.09101, 0.8437, 0.09101, 0.8438, 0.0001045, 0.875, 0.8024, 0.875, 0.9117, 0.8438, 0.9117, 0.8438, 0.8024, 0.875, 0.6812, 0.875, 0.8024, 0.8438, 0.8024, 0.8438, 0.6812, 0.875, 0.5537, 0.875, 0.6812, 0.8438, 0.6812, 0.8438, 0.5537, 0.875, 0.4269, 0.875, 0.5537, 0.8438, 0.5537, 0.8438, 0.4269, 0.8438, 0.8024, 0.8438, 0.9117, 0.8125, 0.9117, 0.8125, 0.8024, 0.8438, 0.6812, 0.8438, 0.8024, 0.8125, 0.8024, 0.8125, 0.6812, 0.8438, 0.5537, 0.8438, 0.6812, 0.8125, 0.6812, 0.8125, 0.5537, 0.8438, 0.4269, 0.8438, 0.5537, 0.8125, 0.5537, 0.8125, 0.4269, 0.8438, 0.3066, 0.8438, 0.4269, 0.8125, 0.4269, 0.8125, 0.3066, 0.8438, 0.1943, 0.8438, 0.3066, 0.8125, 0.3066, 0.8125, 0.1943, 0.8437, 0.09101, 0.8438, 0.1943, 0.8125, 0.1943, 0.8125, 0.09101, 0.8438, 0.9117, 0.8281, 1.0, 0.8125, 0.9117, 0.8438, 0.0001045, 0.8437, 0.09101, 0.8125, 0.09101, 0.8125, 0.0001045, 0.8125, 0.3066, 0.8125, 0.4269, 0.7812, 0.4269, 0.7813, 0.3066, 0.8125, 0.1943, 0.8125, 0.3066, 0.7813, 0.3066, 0.7813, 0.1943, 0.8125, 0.09101, 0.8125, 0.1943, 0.7813, 0.1943, 0.7812, 0.09101, 0.8125, 0.9117, 0.7969, 1.0, 0.7813, 0.9117, 0.8125, 0.0001045, 0.8125, 0.09101, 0.7812, 0.09101, 0.7812, 0.0001045, 0.8125, 0.8024, 0.8125, 0.9117, 0.7813, 0.9117, 0.7813, 0.8024, 0.8125, 0.6812, 0.8125, 0.8024, 0.7813, 0.8024, 0.7813, 0.6812, 0.8125, 0.5537, 0.8125, 0.6812, 0.7813, 0.6812, 0.7813, 0.5537, 0.8125, 0.4269, 0.8125, 0.5537, 0.7813, 0.5537, 0.7812, 0.4269, 0.7813, 0.6812, 0.7813, 0.8024, 0.75, 0.8024, 0.75, 0.6812, 0.7813, 0.5537, 0.7813, 0.6812, 0.75, 0.6812, 0.75, 0.5537, 0.7812, 0.4269, 0.7813, 0.5537, 0.75, 0.5537, 0.75, 0.4269, 0.7813, 0.3066, 0.7812, 0.4269, 0.75, 0.4269, 0.75, 0.3066, 0.7813, 0.1943, 0.7813, 0.3066, 0.75, 0.3066, 0.75, 0.1943, 0.7812, 0.09101, 0.7813, 0.1943, 0.75, 0.1943, 0.75, 0.09101, 0.7813, 0.9117, 0.7656, 1.0, 0.75, 0.9117, 0.7812, 0.0001045, 0.7812, 0.09101, 0.75, 0.09101, 0.75, 0.0001045, 0.7813, 0.8024, 0.7813, 0.9117, 0.75, 0.9117, 0.75, 0.8024])
_ca = me_sphere.color_attributes.new('Attribute', 'BYTE_COLOR', 'CORNER')
_ca.data.foreach_set('color', [1.0, 1.0, 1.0, 1.0, 1.0, 1.0, 1.0, 1.0, 1.0, 1.0, 1.0, 1.0, 1.0, 1.0, 1.0, 1.0, 1.0, 1.0, 1.0, 1.0, 1.0, 1.0, 1.0, 1.0, 1.0, 1.0, 1.0, 1.0, 1.0, 1.0, 1.0, 1.0, 1.0, 1.0, 1.0, 1.0, 1.0, 1.0, 1.0, 1.0, 1.0, 1.0, 1.0, 1.0, 1.0, 1.0, 1.0, 1.0, 1.0, 1.0, 1.0, 1.0, 1.0, 1.0, 1.0, 1.0, 1.0, 1.0, 1.0, 1.0, 1.0, 1.0, 1.0, 1.0, 1.0, 1.0, 1.0, 1.0, 1.0, 1.0, 1.0, 1.0, 1.0, 1.0, 1.0, 1.0, 1.0, 1.0, 1.0, 1.0, 1.0, 1.0, 1.0, 1.0, 1.0, 1.0, 1.0, 1.0, 1.0, 1.0, 1.0, 1.0, 1.0, 1.0, 1.0, 1.0, 1.0, 1.0, 1.0, 1.0, 1.0, 1.0, 1.0, 1.0, 1.0, 1.0, 1.0, 1.0, 1.0, 1.0, 1.0, 1.0, 1.0, 1.0, 1.0, 1.0, 1.0, 1.0, 1.0, 1.0, 1.0, 1.0, 1.0, 1.0, 1.0, 1.0, 1.0, 1.0, 1.0, 1.0, 1.0, 1.0, 1.0, 1.0, 1.0, 1.0, 1.0, 1.0, 1.0, 1.0, 1.0, 1.0, 1.0, 1.0, 1.0, 1.0, 1.0, 1.0, 1.0, 1.0, 1.0, 1.0, 1.0, 1.0, 1.0, 1.0, 1.0, 1.0, 1.0, 1.0, 1.0, 1.0, 1.0, 1.0, 1.0, 1.0, 1.0, 1.0, 1.0, 1.0, 1.0, 1.0, 1.0, 1.0, 1.0, 1.0, 1.0, 1.0, 1.0, 1.0, 1.0, 1.0, 1.0, 1.0, 1.0, 1.0, 1.0, 1.0, 1.0, 1.0, 1.0, 1.0, 1.0, 1.0, 1.0, 1.0, 1.0, 1.0, 1.0, 1.0, 1.0, 1.0, 1.0, 1.0, 1.0, 1.0, 1.0, 1.0, 1.0, 1.0, 1.0, 1.0, 1.0, 1.0, 1.0, 1.0, 1.0, 1.0, 1.0, 1.0, 1.0, 1.0, 1.0, 1.0, 1.0, 1.0, 1.0, 1.0, 1.0, 1.0, 1.0, 1.0, 1.0, 1.0, 1.0, 1.0, 1.0, 1.0, 1.0, 1.0, 1.0, 1.0, 1.0, 1.0, 1.0, 1.0, 1.0, 1.0, 1.0, 1.0, 1.0, 1.0, 1.0, 1.0, 1.0, 1.0, 1.0, 1.0, 1.0, 1.0, 1.0, 1.0, 1.0, 1.0, 1.0, 1.0, 1.0, 1.0, 1.0, 1.0, 1.0, 1.0, 1.0, 1.0, 1.0, 1.0, 1.0, 1.0, 1.0, 1.0, 1.0, 1.0, 1.0, 1.0, 1.0, 1.0, 1.0, 1.0, 1.0, 1.0, 1.0, 1.0, 1.0, 1.0, 1.0, 1.0, 1.0, 1.0, 1.0, 1.0, 1.0, 1.0, 1.0, 1.0, 1.0, 1.0, 1.0, 1.0, 1.0, 1.0, 1.0, 1.0, 1.0, 1.0, 1.0, 1.0, 1.0, 1.0, 1.0, 1.0, 1.0, 1.0, 1.0, 1.0, 1.0, 1.0, 1.0, 1.0, 1.0, 1.0, 1.0, 1.0, 1.0, 1.0, 1.0, 1.0, 1.0, 1.0, 1.0, 1.0, 1.0, 1.0, 1.0, 1.0, 1.0, 1.0, 1.0, 1.0, 1.0, 1.0, 1.0, 1.0, 1.0, 1.0, 1.0, 1.0, 1.0, 1.0, 1.0, 1.0, 1.0, 1.0, 1.0, 1.0, 1.0, 1.0, 1.0, 1.0, 1.0, 1.0, 1.0, 1.0, 1.0, 1.0, 1.0, 1.0, 1.0, 1.0, 1.0, 1.0, 1.0, 1.0, 1.0, 1.0, 1.0, 1.0, 1.0, 1.0, 1.0, 1.0, 1.0, 1.0, 1.0, 1.0, 1.0, 1.0, 1.0, 1.0, 1.0, 1.0, 1.0, 1.0, 1.0, 1.0, 1.0, 1.0, 1.0, 1.0, 1.0, 1.0, 1.0, 1.0, 1.0, 1.0, 1.0, 1.0, 1.0, 1.0, 1.0, 1.0, 1.0, 1.0, 1.0, 1.0, 1.0, 1.0, 1.0, 1.0, 1.0, 1.0, 1.0, 1.0, 1.0, 1.0, 1.0, 1.0, 1.0, 1.0, 1.0, 1.0, 1.0, 1.0, 1.0, 1.0, 1.0, 1.0, 1.0, 1.0, 1.0, 1.0, 1.0, 1.0, 1.0, 1.0, 1.0, 1.0, 1.0, 1.0, 1.0, 1.0, 1.0, 1.0, 1.0, 1.0, 1.0, 1.0, 1.0, 1.0, 1.0, 1.0, 1.0, 1.0, 1.0, 1.0, 1.0, 1.0, 1.0, 1.0, 1.0, 1.0, 1.0, 1.0, 1.0, 1.0, 1.0, 1.0, 1.0, 1.0, 1.0, 1.0, 1.0, 1.0, 1.0, 1.0, 1.0, 1.0, 1.0, 1.0, 1.0, 1.0, 1.0, 1.0, 1.0, 1.0, 1.0, 1.0, 1.0, 1.0, 1.0, 1.0, 1.0, 1.0, 1.0, 1.0, 1.0, 1.0, 1.0, 1.0, 1.0, 1.0, 1.0, 1.0, 1.0, 1.0, 1.0, 1.0, 1.0, 1.0, 1.0, 1.0, 1.0, 1.0, 1.0, 1.0, 1.0, 1.0, 1.0, 1.0, 1.0, 1.0, 1.0, 1.0, 1.0, 1.0, 1.0, 1.0, 1.0, 1.0, 1.0, 1.0, 1.0, 1.0, 1.0, 1.0, 1.0, 1.0, 1.0, 1.0, 1.0, 1.0, 1.0, 1.0, 1.0, 1.0, 1.0, 1.0, 1.0, 1.0, 1.0, 1.0, 1.0, 1.0, 1.0, 1.0, 1.0, 1.0, 1.0, 1.0, 1.0, 1.0, 1.0, 1.0, 1.0, 1.0, 1.0, 1.0, 1.0, 1.0, 1.0, 1.0, 1.0, 1.0, 1.0, 1.0, 1.0, 1.0, 1.0, 1.0, 1.0, 1.0, 1.0, 1.0, 1.0, 1.0, 1.0, 1.0, 1.0, 1.0, 1.0, 1.0, 1.0, 1.0, 1.0, 1.0, 1.0, 1.0, 1.0, 1.0, 1.0, 1.0, 1.0, 1.0, 1.0, 1.0, 1.0, 1.0, 1.0, 1.0, 1.0, 1.0, 1.0, 1.0, 1.0, 1.0, 1.0, 1.0, 1.0, 1.0, 1.0, 1.0, 1.0, 1.0, 1.0, 1.0, 1.0, 1.0, 1.0, 1.0, 1.0, 1.0, 1.0, 1.0, 1.0, 1.0, 1.0, 1.0, 1.0, 1.0, 1.0, 1.0, 1.0, 1.0, 1.0, 1.0, 1.0, 1.0, 1.0, 1.0, 1.0, 1.0, 1.0, 1.0, 1.0, 1.0, 1.0, 1.0, 1.0, 1.0, 1.0, 1.0, 1.0, 1.0, 1.0, 1.0, 1.0, 1.0, 1.0, 1.0, 1.0, 1.0, 1.0, 1.0, 1.0, 1.0, 1.0, 1.0, 1.0, 1.0, 1.0, 1.0, 1.0, 1.0, 1.0, 1.0, 1.0, 1.0, 1.0, 1.0, 1.0, 1.0, 1.0, 1.0, 1.0, 1.0, 1.0, 1.0, 1.0, 1.0, 1.0, 1.0, 1.0, 1.0, 1.0, 1.0, 1.0, 1.0, 1.0, 1.0, 1.0, 1.0, 1.0, 1.0, 1.0, 1.0, 1.0, 1.0, 1.0, 1.0, 1.0, 1.0, 1.0, 1.0, 1.0, 1.0, 1.0, 1.0, 1.0, 1.0, 1.0, 1.0, 1.0, 1.0, 1.0, 1.0, 1.0, 1.0, 1.0, 1.0, 1.0, 1.0, 1.0, 1.0, 1.0, 1.0, 1.0, 1.0, 1.0, 1.0, 1.0, 1.0, 1.0, 1.0, 1.0, 1.0, 1.0, 1.0, 1.0, 1.0, 1.0, 1.0, 1.0, 1.0, 1.0, 1.0, 1.0, 1.0, 1.0, 1.0, 1.0, 1.0, 1.0, 1.0, 1.0, 1.0, 1.0, 1.0, 1.0, 1.0, 1.0, 1.0, 1.0, 1.0, 1.0, 1.0, 1.0, 1.0, 1.0, 1.0, 1.0, 1.0, 1.0, 1.0, 1.0, 1.0, 1.0, 1.0, 1.0, 1.0, 1.0, 1.0, 1.0, 1.0, 1.0, 1.0, 1.0, 1.0, 1.0, 1.0, 1.0, 1.0, 1.0, 1.0, 1.0, 1.0, 1.0, 1.0, 1.0, 1.0, 1.0, 1.0, 1.0, 1.0, 1.0, 1.0, 1.0, 1.0, 1.0, 1.0, 1.0, 1.0, 1.0, 1.0, 1.0, 1.0, 1.0, 1.0, 1.0, 1.0, 1.0, 1.0, 1.0, 1.0, 1.0, 1.0, 1.0, 1.0, 1.0, 1.0, 1.0, 1.0, 1.0, 1.0, 1.0, 1.0, 1.0, 1.0, 1.0, 1.0, 1.0, 1.0, 1.0, 1.0, 1.0, 1.0, 1.0, 1.0, 1.0, 1.0, 1.0, 1.0, 1.0, 1.0, 1.0, 1.0, 1.0, 1.0, 1.0, 1.0, 1.0, 1.0, 1.0, 1.0, 1.0, 1.0, 1.0, 1.0, 1.0, 1.0, 1.0, 1.0, 1.0, 1.0, 1.0, 1.0, 1.0, 1.0, 1.0, 1.0, 1.0, 1.0, 1.0, 1.0, 1.0, 1.0, 1.0, 1.0, 1.0, 1.0, 1.0, 1.0, 1.0, 1.0, 1.0, 1.0, 1.0, 1.0, 1.0, 1.0, 1.0, 1.0, 1.0, 1.0, 1.0, 1.0, 1.0, 1.0, 1.0, 1.0, 1.0, 1.0, 1.0, 1.0, 1.0, 1.0, 1.0, 1.0, 1.0, 1.0, 1.0, 1.0, 1.0, 1.0, 1.0, 1.0, 1.0, 1.0, 1.0, 1.0, 1.0, 1.0, 1.0, 1.0, 1.0, 1.0, 1.0, 1.0, 1.0, 1.0, 1.0, 1.0, 1.0, 1.0, 1.0, 1.0, 1.0, 1.0, 1.0, 1.0, 1.0, 1.0, 1.0, 1.0, 1.0, 1.0, 1.0, 1.0, 1.0, 1.0, 1.0, 1.0, 1.0, 1.0, 1.0, 1.0, 1.0, 1.0, 1.0, 1.0, 1.0, 1.0, 1.0, 1.0, 1.0, 1.0, 1.0, 1.0, 1.0, 1.0, 1.0, 1.0, 1.0, 1.0, 1.0, 1.0, 1.0, 1.0, 1.0, 1.0, 1.0, 1.0, 1.0, 1.0, 1.0, 1.0, 1.0, 1.0, 1.0, 1.0, 1.0, 1.0, 1.0, 1.0, 1.0, 1.0, 1.0, 1.0, 1.0, 1.0, 1.0, 1.0, 1.0, 1.0, 1.0, 1.0, 1.0, 1.0, 1.0, 1.0, 1.0, 1.0, 1.0, 1.0, 1.0, 1.0, 1.0, 1.0, 1.0, 1.0, 1.0, 1.0, 1.0, 1.0, 1.0, 1.0, 1.0, 1.0, 1.0, 1.0, 1.0, 1.0, 1.0, 1.0, 1.0, 1.0, 1.0, 1.0, 1.0, 1.0, 1.0, 1.0, 1.0, 1.0, 1.0, 1.0, 1.0, 1.0, 1.0, 1.0, 1.0, 1.0, 1.0, 1.0, 1.0, 1.0, 1.0, 1.0, 1.0, 1.0, 1.0, 1.0, 1.0, 1.0, 1.0, 1.0, 1.0, 1.0, 1.0, 1.0, 1.0, 1.0, 1.0, 1.0, 1.0, 1.0, 1.0, 1.0, 1.0, 1.0, 1.0, 1.0, 1.0, 1.0, 1.0, 1.0, 1.0, 1.0, 1.0, 1.0, 1.0, 1.0, 1.0, 1.0, 1.0, 1.0, 1.0, 1.0, 1.0, 1.0, 1.0, 1.0, 1.0, 1.0, 1.0, 1.0, 1.0, 1.0, 1.0, 1.0, 1.0, 1.0, 1.0, 1.0, 1.0, 1.0, 1.0, 1.0, 1.0, 1.0, 1.0, 1.0, 1.0, 1.0, 1.0, 1.0, 1.0, 1.0, 1.0, 1.0, 1.0, 1.0, 1.0, 1.0, 1.0, 1.0, 1.0, 1.0, 1.0, 1.0, 1.0, 1.0, 1.0, 1.0, 1.0, 1.0, 1.0, 1.0, 1.0, 1.0, 1.0, 1.0, 1.0, 1.0, 1.0, 1.0, 1.0, 1.0, 1.0, 1.0, 1.0, 1.0, 1.0, 1.0, 1.0, 1.0, 1.0, 1.0, 1.0, 1.0, 1.0, 1.0, 1.0, 1.0, 1.0, 1.0, 1.0, 1.0, 1.0, 1.0, 1.0, 1.0, 1.0, 1.0, 1.0, 1.0, 1.0, 1.0, 1.0, 1.0, 1.0, 1.0, 1.0, 1.0, 1.0, 1.0, 1.0, 1.0, 1.0, 1.0, 1.0, 1.0, 1.0, 1.0, 1.0, 1.0, 1.0, 1.0, 1.0, 1.0, 1.0, 1.0, 1.0, 1.0, 1.0, 1.0, 1.0, 1.0, 1.0, 1.0, 1.0, 1.0, 1.0, 1.0, 1.0, 1.0, 1.0, 1.0, 1.0, 1.0, 1.0, 1.0, 1.0, 1.0, 1.0, 1.0, 1.0, 1.0, 1.0, 1.0, 1.0, 1.0, 1.0, 1.0, 1.0, 1.0, 1.0, 1.0, 1.0, 1.0, 1.0, 1.0, 1.0, 1.0, 1.0, 1.0, 1.0, 1.0, 1.0, 1.0, 1.0, 1.0, 1.0, 1.0, 1.0, 1.0, 1.0, 1.0, 1.0, 1.0, 1.0, 1.0, 1.0, 1.0, 1.0, 1.0, 1.0, 1.0, 1.0, 1.0, 1.0, 1.0, 1.0, 1.0, 1.0, 1.0, 1.0, 1.0, 1.0, 1.0, 1.0, 1.0, 1.0, 1.0, 1.0, 1.0, 1.0, 1.0, 1.0, 1.0, 1.0, 1.0, 1.0, 1.0, 1.0, 1.0, 1.0, 1.0, 1.0, 1.0, 1.0, 1.0, 1.0, 1.0, 1.0, 1.0, 1.0, 1.0, 1.0, 1.0, 1.0, 1.0, 1.0, 1.0, 1.0, 1.0, 1.0, 1.0, 1.0, 1.0, 1.0, 1.0, 1.0, 1.0, 1.0, 1.0, 1.0, 1.0, 1.0, 1.0, 1.0, 1.0, 1.0, 1.0, 1.0, 1.0, 1.0, 1.0, 1.0, 1.0, 1.0, 1.0, 1.0, 1.0, 1.0, 1.0, 1.0, 1.0, 1.0, 1.0, 1.0, 1.0, 1.0, 1.0, 1.0, 1.0, 1.0, 1.0, 1.0, 1.0, 1.0, 1.0, 1.0, 1.0, 1.0, 1.0, 1.0, 1.0, 1.0, 1.0, 1.0, 1.0, 1.0, 1.0, 1.0, 1.0, 1.0, 1.0, 1.0, 1.0, 1.0, 1.0, 1.0, 1.0, 1.0, 1.0, 1.0, 1.0, 1.0, 1.0, 1.0, 1.0, 1.0, 1.0, 1.0, 1.0, 1.0, 1.0, 1.0, 1.0, 1.0, 1.0, 1.0, 1.0, 1.0, 1.0, 1.0, 1.0, 1.0, 1.0, 1.0, 1.0, 1.0, 1.0, 1.0, 1.0, 1.0, 1.0, 1.0, 1.0, 1.0, 1.0, 1.0, 1.0, 1.0, 1.0, 1.0, 1.0, 1.0, 1.0, 1.0, 1.0, 1.0, 1.0, 1.0, 1.0, 1.0, 1.0, 1.0, 1.0, 1.0, 1.0, 1.0, 1.0, 1.0, 1.0, 1.0, 1.0, 1.0, 1.0, 1.0, 1.0, 1.0, 1.0, 1.0, 1.0, 1.0, 1.0, 1.0, 1.0, 1.0, 1.0, 1.0, 1.0, 1.0, 1.0, 1.0, 1.0, 1.0, 1.0, 1.0, 1.0, 1.0, 1.0, 1.0, 1.0, 1.0, 1.0, 1.0, 1.0, 1.0, 1.0, 1.0, 1.0, 1.0, 1.0, 1.0, 1.0, 1.0, 1.0, 1.0, 1.0, 1.0, 1.0, 1.0, 1.0, 1.0, 1.0, 1.0, 1.0, 1.0, 1.0, 1.0, 1.0, 1.0, 1.0, 1.0, 1.0, 1.0, 1.0, 1.0, 1.0, 1.0, 1.0, 1.0, 1.0, 1.0, 1.0, 1.0, 1.0, 1.0, 1.0, 1.0, 1.0, 1.0, 1.0, 1.0, 1.0, 1.0, 1.0, 1.0, 1.0, 1.0, 1.0, 1.0, 1.0, 1.0, 1.0, 1.0, 1.0, 1.0, 1.0, 1.0, 1.0, 1.0, 1.0, 1.0, 1.0, 1.0, 1.0, 1.0, 1.0, 1.0, 1.0, 1.0, 1.0, 1.0, 1.0, 1.0, 1.0, 1.0, 1.0, 1.0, 1.0, 1.0, 1.0, 1.0, 1.0, 1.0, 1.0, 1.0, 1.0, 1.0, 1.0, 1.0, 1.0, 1.0, 1.0, 1.0, 1.0, 1.0, 1.0, 1.0, 1.0, 1.0, 1.0, 1.0, 1.0, 1.0, 1.0, 1.0, 1.0, 1.0, 1.0, 1.0, 1.0, 1.0, 1.0, 1.0, 1.0, 1.0, 1.0, 1.0, 1.0, 1.0, 1.0, 1.0, 1.0, 1.0, 1.0, 1.0, 1.0, 1.0, 1.0, 1.0, 1.0, 1.0, 1.0, 1.0, 1.0, 1.0, 1.0, 1.0, 1.0, 1.0, 1.0, 1.0, 1.0, 1.0, 1.0, 1.0, 1.0, 1.0, 1.0, 1.0, 1.0, 1.0, 1.0, 1.0, 1.0, 1.0, 1.0, 1.0, 1.0, 1.0, 1.0, 1.0, 1.0, 1.0, 1.0, 1.0, 1.0, 1.0, 1.0, 1.0, 1.0, 1.0, 1.0, 1.0, 1.0, 1.0, 1.0, 1.0, 1.0, 1.0, 1.0, 1.0, 1.0, 1.0, 1.0, 1.0, 1.0, 1.0, 1.0, 1.0, 1.0, 1.0, 1.0, 1.0, 1.0, 1.0, 1.0, 1.0, 1.0, 1.0, 1.0, 1.0, 1.0, 1.0, 1.0, 1.0, 1.0, 1.0, 1.0, 1.0, 1.0, 1.0, 1.0, 1.0, 1.0, 1.0, 1.0, 1.0, 1.0, 1.0, 1.0, 1.0, 1.0, 1.0, 1.0, 1.0, 1.0, 1.0, 1.0, 1.0, 1.0, 1.0, 1.0, 1.0, 1.0, 1.0, 1.0, 1.0, 1.0, 1.0, 1.0, 1.0, 1.0, 1.0, 1.0, 1.0, 1.0, 1.0, 1.0, 1.0, 1.0, 1.0, 1.0, 1.0, 1.0, 1.0, 1.0, 1.0, 1.0, 1.0, 1.0, 1.0, 1.0, 1.0, 1.0, 1.0, 1.0, 1.0, 1.0, 1.0, 1.0, 1.0, 1.0, 1.0, 1.0, 1.0, 1.0, 1.0, 1.0, 1.0, 1.0, 1.0, 1.0, 1.0, 1.0, 1.0, 1.0, 1.0, 1.0, 1.0, 1.0, 1.0, 1.0, 1.0, 1.0, 1.0, 1.0, 1.0, 1.0, 1.0, 1.0, 1.0, 1.0, 1.0, 1.0, 1.0, 1.0, 1.0, 1.0, 1.0, 1.0, 1.0, 1.0, 1.0, 1.0, 1.0, 1.0, 1.0, 1.0, 1.0, 1.0, 1.0, 1.0, 1.0, 1.0, 1.0, 1.0, 1.0, 1.0, 1.0, 1.0, 1.0, 1.0, 1.0, 1.0, 1.0, 1.0, 1.0, 1.0, 1.0, 1.0, 1.0, 1.0, 1.0, 1.0, 1.0, 1.0, 1.0, 1.0, 1.0, 1.0, 1.0, 1.0, 1.0, 1.0, 1.0, 1.0, 1.0, 1.0, 1.0, 1.0, 1.0, 1.0, 1.0, 1.0, 1.0, 1.0, 1.0, 1.0, 1.0, 1.0, 1.0, 1.0, 1.0, 1.0, 1.0, 1.0, 1.0, 1.0, 1.0, 1.0, 1.0, 1.0, 1.0, 1.0, 1.0, 1.0, 1.0, 1.0, 1.0, 1.0, 1.0, 1.0, 1.0, 1.0, 1.0, 1.0, 1.0, 1.0, 1.0, 1.0, 1.0, 1.0, 1.0, 1.0, 1.0, 1.0, 1.0, 1.0, 1.0, 1.0, 1.0, 1.0, 1.0, 1.0, 1.0, 1.0, 1.0, 1.0, 1.0, 1.0, 1.0, 1.0, 1.0, 1.0, 1.0, 1.0, 1.0, 1.0, 1.0, 1.0, 1.0, 1.0, 1.0, 1.0, 1.0, 1.0, 1.0, 1.0, 1.0, 1.0, 1.0, 1.0, 1.0, 1.0, 1.0, 1.0, 1.0, 1.0, 1.0, 1.0, 1.0, 1.0, 1.0, 1.0, 1.0, 1.0, 1.0, 1.0, 1.0, 1.0, 1.0, 1.0, 1.0, 1.0, 1.0, 1.0, 1.0, 1.0, 1.0, 1.0, 1.0, 1.0, 1.0, 1.0, 1.0, 1.0, 1.0, 1.0, 1.0, 1.0, 1.0, 1.0, 1.0, 1.0, 1.0, 1.0, 1.0, 1.0, 1.0, 1.0, 1.0, 1.0, 1.0, 1.0, 1.0, 1.0, 1.0, 1.0, 1.0, 1.0, 1.0, 1.0, 1.0, 1.0, 1.0, 1.0, 1.0, 1.0, 1.0, 1.0, 1.0, 1.0, 1.0, 1.0, 1.0, 1.0, 1.0, 1.0, 1.0, 1.0, 1.0, 1.0, 1.0, 1.0, 1.0, 1.0, 1.0, 1.0, 1.0, 1.0, 1.0, 1.0, 1.0, 1.0, 1.0, 1.0, 1.0, 1.0, 1.0, 1.0, 1.0, 1.0, 1.0, 1.0, 1.0, 1.0, 1.0, 1.0, 1.0, 1.0, 1.0, 1.0, 1.0, 1.0, 1.0, 1.0, 1.0, 1.0, 1.0, 1.0, 1.0, 1.0, 1.0, 1.0, 1.0, 1.0, 1.0, 1.0, 1.0, 1.0, 1.0, 1.0, 1.0, 1.0, 1.0, 1.0, 1.0, 1.0, 1.0, 1.0, 1.0, 1.0, 1.0, 1.0, 1.0, 1.0, 1.0, 1.0, 1.0, 1.0, 1.0, 1.0, 1.0, 1.0, 1.0, 1.0, 1.0, 1.0, 1.0, 1.0, 1.0, 1.0, 1.0, 1.0, 1.0, 1.0, 1.0, 1.0, 1.0, 1.0, 1.0, 1.0, 1.0, 1.0, 1.0, 1.0, 1.0, 1.0, 1.0, 1.0, 1.0, 1.0, 1.0, 1.0, 1.0, 1.0, 1.0, 1.0, 1.0, 1.0, 1.0, 1.0, 1.0, 1.0, 1.0, 1.0, 1.0, 1.0, 1.0, 1.0, 1.0, 1.0, 1.0, 1.0, 1.0, 1.0, 1.0, 1.0, 1.0, 1.0, 1.0, 1.0, 1.0, 1.0, 1.0, 1.0, 1.0, 1.0, 1.0, 1.0, 1.0, 1.0, 1.0, 1.0, 1.0, 1.0, 1.0, 1.0, 1.0, 1.0, 1.0, 1.0, 1.0, 1.0, 1.0, 1.0, 1.0, 1.0, 1.0, 1.0, 1.0, 1.0, 1.0, 1.0, 1.0, 1.0, 1.0, 1.0, 1.0, 1.0, 1.0, 1.0, 1.0, 1.0, 1.0, 1.0, 1.0, 1.0, 1.0, 1.0, 1.0, 1.0, 1.0, 1.0, 1.0, 1.0, 1.0, 1.0, 1.0, 1.0, 1.0, 1.0, 1.0, 1.0, 1.0, 1.0, 1.0, 1.0, 1.0, 1.0, 1.0, 1.0, 1.0, 1.0, 1.0, 1.0, 1.0, 1.0, 1.0, 1.0, 1.0, 1.0, 1.0, 1.0, 1.0, 1.0, 1.0, 1.0, 1.0, 1.0, 1.0, 1.0, 1.0, 1.0, 1.0, 1.0, 1.0, 1.0, 1.0, 1.0, 1.0, 1.0, 1.0, 1.0, 1.0, 1.0, 1.0, 1.0, 1.0, 1.0, 1.0, 1.0, 1.0, 1.0, 1.0, 1.0, 1.0, 1.0, 1.0, 1.0, 1.0, 1.0, 1.0, 1.0, 1.0, 1.0, 1.0, 1.0, 1.0, 1.0, 1.0, 1.0, 1.0, 1.0, 1.0, 1.0, 1.0, 1.0, 1.0, 1.0, 1.0, 1.0, 1.0, 1.0, 1.0, 1.0, 1.0, 1.0, 1.0, 1.0, 1.0, 1.0, 1.0, 1.0, 1.0, 1.0, 1.0, 1.0, 1.0, 1.0, 1.0, 1.0, 1.0, 1.0, 1.0, 1.0, 1.0, 1.0, 1.0, 1.0, 1.0, 1.0, 1.0, 1.0, 1.0, 1.0, 1.0, 1.0, 1.0, 1.0, 1.0, 1.0, 1.0, 1.0, 1.0, 1.0, 1.0, 1.0, 1.0, 1.0, 1.0, 1.0, 1.0, 1.0, 1.0, 1.0, 1.0, 1.0, 1.0, 1.0, 1.0, 1.0, 1.0, 1.0, 1.0, 1.0, 1.0, 1.0, 1.0, 1.0, 1.0, 1.0, 1.0, 1.0, 1.0, 1.0, 1.0, 1.0, 1.0, 1.0, 1.0, 1.0, 1.0, 1.0, 1.0, 1.0, 1.0, 1.0, 1.0, 1.0, 1.0, 1.0, 1.0, 1.0, 1.0, 1.0, 1.0, 1.0, 1.0, 1.0, 1.0, 1.0, 1.0, 1.0, 1.0, 1.0, 1.0, 1.0, 1.0, 1.0, 1.0, 1.0, 1.0, 1.0, 1.0, 1.0, 1.0, 1.0, 1.0, 1.0, 1.0, 1.0, 1.0, 1.0, 1.0, 1.0, 1.0, 1.0, 1.0, 1.0, 1.0, 1.0, 1.0, 1.0, 1.0, 1.0, 1.0, 1.0, 1.0, 1.0, 1.0, 1.0, 1.0, 1.0, 1.0, 1.0, 1.0, 1.0, 1.0, 1.0, 1.0, 1.0, 1.0, 1.0, 1.0, 1.0, 1.0, 1.0, 1.0, 1.0, 1.0, 1.0, 1.0, 1.0, 1.0, 1.0, 1.0, 1.0, 1.0, 1.0, 1.0, 1.0, 1.0, 1.0, 1.0, 1.0, 1.0, 1.0, 1.0, 1.0, 1.0, 1.0, 1.0, 1.0, 1.0, 1.0, 1.0, 1.0, 1.0, 1.0, 1.0, 1.0, 1.0, 1.0, 1.0, 1.0, 1.0, 1.0, 1.0, 1.0, 1.0, 1.0, 1.0, 1.0, 1.0, 1.0, 1.0, 1.0, 1.0, 1.0, 1.0, 1.0, 1.0, 1.0, 1.0, 1.0, 1.0, 1.0, 1.0, 1.0, 1.0, 1.0, 1.0, 1.0, 1.0, 1.0, 1.0, 1.0, 1.0, 1.0, 1.0, 1.0, 1.0, 1.0, 1.0, 1.0, 1.0, 1.0, 1.0, 1.0, 1.0, 1.0, 1.0, 1.0, 1.0, 1.0, 1.0, 1.0, 1.0, 1.0, 1.0, 1.0, 1.0, 1.0, 1.0, 1.0, 1.0, 1.0, 1.0, 1.0, 1.0, 1.0, 1.0, 1.0, 1.0, 1.0, 1.0, 1.0, 1.0, 1.0, 1.0, 1.0, 1.0, 1.0, 1.0, 1.0, 1.0, 1.0, 1.0, 1.0, 1.0, 1.0, 1.0, 1.0, 1.0, 1.0, 1.0, 1.0, 1.0, 1.0, 1.0, 1.0, 1.0, 1.0, 1.0, 1.0, 1.0, 1.0, 1.0, 1.0, 1.0, 1.0, 1.0, 1.0, 1.0, 1.0, 1.0, 1.0, 1.0, 1.0, 1.0, 1.0, 1.0, 1.0, 1.0, 1.0, 1.0, 1.0, 1.0, 1.0, 1.0, 1.0, 1.0, 1.0, 1.0, 1.0, 1.0, 1.0, 1.0, 1.0, 1.0, 1.0, 1.0, 1.0, 1.0, 1.0, 1.0, 1.0, 1.0, 1.0, 1.0, 1.0, 1.0, 1.0, 1.0, 1.0, 1.0, 1.0, 1.0, 1.0, 1.0, 1.0, 1.0, 1.0, 1.0, 1.0, 1.0, 1.0, 1.0, 1.0, 1.0, 1.0, 1.0, 1.0, 1.0, 1.0, 1.0, 1.0, 1.0, 1.0, 1.0, 1.0, 1.0, 1.0, 1.0, 1.0, 1.0, 1.0, 1.0, 1.0, 1.0, 1.0, 1.0, 1.0, 1.0, 1.0, 1.0, 1.0, 1.0, 1.0, 1.0, 1.0, 1.0, 1.0, 1.0, 1.0, 1.0, 1.0, 1.0, 1.0, 1.0, 1.0, 1.0, 1.0, 1.0, 1.0, 1.0, 1.0, 1.0, 1.0, 1.0, 1.0, 1.0, 1.0, 1.0, 1.0, 1.0, 1.0, 1.0, 1.0, 1.0, 1.0, 1.0, 1.0, 1.0, 1.0, 1.0, 1.0, 1.0, 1.0, 1.0, 1.0, 1.0, 1.0, 1.0, 1.0, 1.0, 1.0, 1.0, 1.0, 1.0, 1.0, 1.0, 1.0, 1.0, 1.0, 1.0, 1.0, 1.0, 1.0, 1.0, 1.0, 1.0, 1.0, 1.0, 1.0, 1.0, 1.0, 1.0, 1.0, 1.0, 1.0, 1.0, 1.0, 1.0, 1.0, 1.0, 1.0, 1.0, 1.0, 1.0, 1.0, 1.0, 1.0, 1.0, 1.0, 1.0, 1.0, 1.0, 1.0, 1.0, 1.0, 1.0, 1.0, 1.0, 1.0, 1.0, 1.0, 1.0, 1.0, 1.0, 1.0, 1.0, 1.0, 1.0, 1.0, 1.0, 1.0, 1.0, 1.0, 1.0, 1.0, 1.0, 1.0, 1.0, 1.0, 1.0, 1.0, 1.0, 1.0, 1.0, 1.0, 1.0, 1.0, 1.0, 1.0, 1.0, 1.0, 1.0, 1.0, 1.0, 1.0, 1.0, 1.0, 1.0, 1.0, 1.0, 1.0, 1.0, 1.0, 1.0, 1.0, 1.0, 1.0, 1.0, 1.0, 1.0, 1.0, 1.0, 1.0, 1.0, 1.0, 1.0, 1.0, 1.0, 1.0, 1.0, 1.0, 1.0, 1.0, 1.0, 1.0, 1.0, 1.0, 1.0, 1.0, 1.0, 1.0, 1.0, 1.0, 1.0, 1.0, 1.0, 1.0, 1.0, 1.0, 1.0, 1.0, 1.0, 1.0, 1.0, 1.0, 1.0, 1.0, 1.0, 1.0, 1.0, 1.0, 1.0, 1.0, 1.0, 1.0, 1.0, 1.0, 1.0, 1.0, 1.0, 1.0, 1.0, 1.0, 1.0, 1.0, 1.0, 1.0, 1.0, 1.0, 1.0, 1.0, 1.0, 1.0, 1.0, 1.0, 1.0, 1.0, 1.0, 1.0, 1.0, 1.0, 1.0, 1.0, 1.0, 1.0, 1.0, 1.0, 1.0, 1.0, 1.0, 1.0, 1.0, 1.0, 1.0, 1.0, 1.0, 1.0, 1.0, 1.0, 1.0, 1.0, 1.0, 1.0, 1.0, 1.0, 1.0, 1.0, 1.0, 1.0, 1.0, 1.0, 1.0, 1.0, 1.0, 1.0, 1.0, 1.0, 1.0, 1.0, 1.0, 1.0, 1.0, 1.0, 1.0, 1.0, 1.0, 1.0, 1.0, 1.0, 1.0, 1.0, 1.0, 1.0, 1.0, 1.0, 1.0, 1.0, 1.0, 1.0, 1.0, 1.0, 1.0, 1.0, 1.0, 1.0, 1.0, 1.0, 1.0, 1.0, 1.0, 1.0, 1.0, 1.0, 1.0, 1.0, 1.0, 1.0, 1.0, 1.0, 1.0, 1.0, 1.0, 1.0, 1.0, 1.0, 1.0, 1.0, 1.0, 1.0, 1.0, 1.0, 1.0, 1.0, 1.0, 1.0, 1.0, 1.0, 1.0, 1.0, 1.0, 1.0, 1.0, 1.0, 1.0, 1.0, 1.0, 1.0, 1.0, 1.0, 1.0, 1.0, 1.0, 1.0, 1.0, 1.0, 1.0, 1.0, 1.0, 1.0, 1.0, 1.0, 1.0, 1.0, 1.0, 1.0, 1.0, 1.0, 1.0, 1.0, 1.0, 1.0, 1.0, 1.0, 1.0, 1.0, 1.0, 1.0, 1.0, 1.0, 1.0, 1.0, 1.0, 1.0, 1.0, 1.0, 1.0, 1.0, 1.0, 1.0, 1.0, 1.0, 1.0, 1.0, 1.0, 1.0, 1.0, 1.0, 1.0, 1.0, 1.0, 1.0, 1.0, 1.0, 1.0, 1.0, 1.0, 1.0, 1.0, 1.0, 1.0, 1.0, 1.0, 1.0, 1.0, 1.0, 1.0, 1.0, 1.0, 1.0, 1.0, 1.0, 1.0, 1.0, 1.0, 1.0, 1.0, 1.0, 1.0, 1.0, 1.0, 1.0, 1.0, 1.0, 1.0, 1.0, 1.0, 1.0, 1.0, 1.0, 1.0, 1.0, 1.0, 1.0, 1.0, 1.0, 1.0, 1.0, 1.0, 1.0, 1.0, 1.0, 1.0, 1.0, 1.0, 1.0, 1.0, 1.0, 1.0, 1.0, 1.0, 1.0, 1.0, 1.0, 1.0, 1.0, 1.0, 1.0, 1.0, 1.0, 1.0, 1.0, 1.0, 1.0, 1.0, 1.0, 1.0, 1.0, 1.0, 1.0, 1.0, 1.0, 1.0, 1.0, 1.0, 1.0, 1.0, 1.0, 1.0, 1.0, 1.0, 1.0, 1.0, 1.0, 1.0, 1.0, 1.0, 1.0, 1.0, 1.0, 1.0, 1.0, 1.0, 1.0, 1.0, 1.0, 1.0, 1.0, 1.0, 1.0, 1.0, 1.0, 1.0, 1.0, 1.0, 1.0, 1.0, 1.0, 1.0, 1.0, 1.0, 1.0, 1.0, 1.0, 1.0, 1.0, 1.0, 1.0, 1.0, 1.0, 1.0, 1.0, 1.0, 1.0, 1.0, 1.0, 1.0, 1.0, 1.0, 1.0, 1.0, 1.0, 1.0, 1.0, 1.0, 1.0, 1.0, 1.0, 1.0, 1.0, 1.0, 1.0, 1.0, 1.0, 1.0, 1.0, 1.0, 1.0, 1.0, 1.0, 1.0, 1.0, 1.0, 1.0, 1.0, 1.0, 1.0, 1.0, 1.0, 1.0, 1.0, 1.0, 1.0, 1.0, 1.0, 1.0, 1.0, 1.0, 1.0, 1.0, 1.0, 1.0, 1.0, 1.0, 1.0, 1.0, 1.0, 1.0, 1.0, 1.0, 1.0, 1.0, 1.0, 1.0, 1.0, 1.0, 1.0, 1.0, 1.0, 1.0, 1.0, 1.0, 1.0, 1.0, 1.0, 1.0, 1.0, 1.0, 1.0, 1.0, 1.0, 1.0, 1.0, 1.0, 1.0, 1.0, 1.0, 1.0, 1.0, 1.0, 1.0, 1.0, 1.0, 1.0, 1.0, 1.0, 1.0, 1.0, 1.0, 1.0, 1.0, 1.0, 1.0, 1.0, 1.0, 1.0, 1.0, 1.0, 1.0, 1.0, 1.0, 1.0, 1.0, 1.0, 1.0, 1.0, 1.0, 1.0, 1.0, 1.0, 1.0, 1.0, 1.0, 1.0, 1.0, 1.0, 1.0, 1.0, 1.0, 1.0, 1.0, 1.0, 1.0, 1.0, 1.0, 1.0, 1.0, 1.0, 1.0, 1.0, 1.0, 1.0, 1.0, 1.0, 1.0, 1.0, 1.0, 1.0, 1.0, 1.0, 1.0, 1.0, 1.0, 1.0, 1.0, 1.0, 1.0, 1.0, 1.0, 1.0, 1.0, 1.0, 1.0, 1.0, 1.0, 1.0, 1.0, 1.0, 1.0, 1.0, 1.0, 1.0, 1.0, 1.0, 1.0, 1.0, 1.0, 1.0, 1.0, 1.0, 1.0, 1.0, 1.0, 1.0, 1.0, 1.0, 1.0, 1.0, 1.0, 1.0, 1.0, 1.0, 1.0, 1.0, 1.0, 1.0, 1.0, 1.0, 1.0, 1.0, 1.0, 1.0, 1.0, 1.0, 1.0, 1.0, 1.0, 1.0, 1.0, 1.0, 1.0, 1.0, 1.0, 1.0, 1.0, 1.0, 1.0, 1.0, 1.0, 1.0, 1.0, 1.0, 1.0, 1.0, 1.0, 1.0, 1.0, 1.0, 1.0, 1.0, 1.0, 1.0, 1.0, 1.0, 1.0, 1.0, 1.0, 1.0, 1.0, 1.0, 1.0, 1.0, 1.0, 1.0, 1.0, 1.0, 1.0, 1.0, 1.0, 1.0, 1.0, 1.0, 1.0, 1.0, 1.0, 1.0, 1.0, 1.0, 1.0, 1.0, 1.0, 1.0, 1.0, 1.0, 1.0, 1.0, 1.0, 1.0, 1.0, 1.0, 1.0, 1.0, 1.0, 1.0, 1.0, 1.0, 1.0, 1.0, 1.0, 1.0, 1.0, 1.0, 1.0, 1.0, 1.0, 1.0, 1.0, 1.0, 1.0, 1.0, 1.0, 1.0, 1.0, 1.0, 1.0, 1.0, 1.0, 1.0, 1.0, 1.0, 1.0, 1.0, 1.0, 1.0, 1.0, 1.0, 1.0, 1.0, 1.0, 1.0, 1.0, 1.0, 1.0, 1.0, 1.0, 1.0, 1.0, 1.0, 1.0, 1.0, 1.0, 1.0, 1.0, 1.0, 1.0, 1.0, 1.0, 1.0, 1.0, 1.0, 1.0, 1.0, 1.0, 1.0, 1.0, 1.0, 1.0, 1.0, 1.0, 1.0, 1.0, 1.0, 1.0, 1.0, 1.0, 1.0, 1.0, 1.0, 1.0, 1.0, 1.0, 1.0, 1.0, 1.0, 1.0, 1.0, 1.0, 1.0, 1.0, 1.0, 1.0, 1.0, 1.0, 1.0, 1.0, 1.0, 1.0, 1.0, 1.0, 1.0, 1.0, 1.0, 1.0, 1.0, 1.0, 1.0, 1.0, 1.0, 1.0, 1.0, 1.0, 1.0, 1.0, 1.0, 1.0, 1.0, 1.0, 1.0, 1.0, 1.0, 1.0, 1.0, 1.0, 1.0, 1.0, 1.0, 1.0, 1.0, 1.0, 1.0, 1.0, 1.0, 1.0, 1.0, 1.0, 1.0, 1.0, 1.0, 1.0, 1.0, 1.0, 1.0, 1.0, 1.0, 1.0, 1.0, 1.0, 1.0, 1.0, 1.0, 1.0, 1.0, 1.0, 1.0, 1.0, 1.0, 1.0, 1.0, 1.0, 1.0, 1.0, 1.0, 1.0, 1.0, 1.0, 1.0, 1.0, 1.0, 1.0, 1.0, 1.0, 1.0, 1.0, 1.0, 1.0, 1.0, 1.0, 1.0, 1.0, 1.0, 1.0, 1.0, 1.0, 1.0, 1.0, 1.0, 1.0, 1.0, 1.0, 1.0, 1.0, 1.0, 1.0, 1.0, 1.0, 1.0, 1.0, 1.0, 1.0, 1.0, 1.0, 1.0, 1.0, 1.0, 1.0, 1.0, 1.0, 1.0, 1.0, 1.0, 1.0, 1.0, 1.0, 1.0, 1.0, 1.0, 1.0, 1.0, 1.0, 1.0, 1.0, 1.0, 1.0, 1.0, 1.0, 1.0, 1.0, 1.0, 1.0, 1.0, 1.0, 1.0, 1.0, 1.0, 1.0, 1.0, 1.0, 1.0, 1.0, 1.0, 1.0, 1.0, 1.0, 1.0, 1.0, 1.0, 1.0, 1.0, 1.0, 1.0, 1.0, 1.0, 1.0, 1.0, 1.0, 1.0, 1.0, 1.0, 1.0, 1.0, 1.0, 1.0, 1.0, 1.0, 1.0, 1.0, 1.0, 1.0, 1.0, 1.0, 1.0, 1.0, 1.0, 1.0, 1.0, 1.0, 1.0, 1.0, 1.0, 1.0, 1.0, 1.0, 1.0, 1.0, 1.0, 1.0, 1.0, 1.0, 1.0, 1.0, 1.0, 1.0, 1.0, 1.0, 1.0, 1.0, 1.0, 1.0, 1.0, 1.0, 1.0, 1.0, 1.0, 1.0, 1.0, 1.0, 1.0, 1.0, 1.0, 1.0, 1.0, 1.0, 1.0, 1.0, 1.0, 1.0, 1.0, 1.0, 1.0, 1.0, 1.0, 1.0, 1.0, 1.0, 1.0, 1.0, 1.0, 1.0, 1.0, 1.0, 1.0, 1.0, 1.0, 1.0, 1.0, 1.0, 1.0, 1.0, 1.0, 1.0, 1.0, 1.0, 1.0, 1.0, 1.0, 1.0, 1.0, 1.0, 1.0, 1.0, 1.0, 1.0, 1.0, 1.0, 1.0, 1.0, 1.0, 1.0, 1.0, 1.0, 1.0, 1.0, 1.0, 1.0, 1.0, 1.0, 1.0, 1.0, 1.0, 1.0, 1.0, 1.0, 1.0, 1.0, 1.0, 1.0, 1.0, 1.0, 1.0, 1.0, 1.0, 1.0, 1.0, 1.0, 1.0, 1.0, 1.0, 1.0, 1.0, 1.0, 1.0, 1.0, 1.0, 1.0, 1.0, 1.0, 1.0, 1.0, 1.0, 1.0, 1.0, 1.0, 1.0, 1.0, 1.0, 1.0, 1.0, 1.0, 1.0, 1.0, 1.0, 1.0, 1.0, 1.0, 1.0, 1.0, 1.0, 1.0, 1.0, 1.0, 1.0, 1.0, 1.0, 1.0, 1.0, 1.0, 1.0, 1.0, 1.0, 1.0, 1.0, 1.0, 1.0, 1.0, 1.0, 1.0, 1.0, 1.0, 1.0, 1.0, 1.0, 1.0, 1.0, 1.0, 1.0, 1.0, 1.0, 1.0, 1.0, 1.0, 1.0, 1.0, 1.0, 1.0, 1.0, 1.0, 1.0, 1.0, 1.0, 1.0, 1.0, 1.0, 1.0, 1.0, 1.0, 1.0, 1.0, 1.0, 1.0, 1.0, 1.0, 1.0, 1.0, 1.0, 1.0, 1.0, 1.0, 1.0, 1.0, 1.0, 1.0, 1.0, 1.0, 1.0, 1.0, 1.0, 1.0, 1.0, 1.0, 1.0, 1.0, 1.0, 1.0, 1.0, 1.0, 1.0, 1.0, 1.0, 1.0, 1.0, 1.0, 1.0, 1.0, 1.0, 1.0, 1.0, 1.0, 1.0, 1.0, 1.0, 1.0, 1.0, 1.0, 1.0, 1.0, 1.0, 1.0, 1.0, 1.0, 1.0, 1.0, 1.0, 1.0, 1.0, 1.0, 1.0, 1.0, 1.0, 1.0, 1.0, 1.0, 1.0, 1.0, 1.0, 1.0, 1.0, 1.0, 1.0, 1.0, 1.0, 1.0, 1.0, 1.0, 1.0, 1.0, 1.0, 1.0, 1.0, 1.0, 1.0, 1.0, 1.0, 1.0, 1.0, 1.0, 1.0, 1.0, 1.0, 1.0, 1.0, 1.0, 1.0, 1.0, 1.0, 1.0, 1.0, 1.0, 1.0, 1.0, 1.0, 1.0, 1.0, 1.0, 1.0, 1.0, 1.0, 1.0, 1.0, 1.0, 1.0, 1.0, 1.0, 1.0, 1.0, 1.0, 1.0, 1.0, 1.0, 1.0, 1.0, 1.0, 1.0, 1.0, 1.0, 1.0, 1.0, 1.0, 1.0, 1.0, 1.0, 1.0, 1.0, 1.0, 1.0, 1.0, 1.0, 1.0, 1.0, 1.0, 1.0, 1.0, 1.0, 1.0, 1.0, 1.0, 1.0, 1.0, 1.0, 1.0, 1.0, 1.0, 1.0, 1.0, 1.0, 1.0, 1.0, 1.0, 1.0, 1.0, 1.0, 1.0, 1.0, 1.0, 1.0, 1.0, 1.0, 1.0, 1.0, 1.0, 1.0, 1.0, 1.0, 1.0, 1.0, 1.0, 1.0, 1.0, 1.0, 1.0, 1.0, 1.0, 1.0, 1.0, 1.0, 1.0, 1.0, 1.0, 1.0, 1.0, 1.0, 1.0, 1.0, 1.0, 1.0, 1.0, 1.0, 1.0, 1.0, 1.0, 1.0, 1.0, 1.0, 1.0, 1.0, 1.0, 1.0, 1.0, 1.0, 1.0, 1.0, 1.0, 1.0, 1.0, 1.0, 1.0, 1.0, 1.0, 1.0, 1.0, 1.0, 1.0, 1.0, 1.0, 1.0, 1.0, 1.0, 1.0, 1.0, 1.0, 1.0, 1.0, 1.0, 1.0, 1.0, 1.0, 1.0, 1.0, 1.0, 1.0, 1.0, 1.0, 1.0, 1.0, 1.0, 1.0, 1.0, 1.0, 1.0, 1.0, 1.0, 1.0, 1.0, 1.0, 1.0, 1.0, 1.0, 1.0, 1.0, 1.0, 1.0, 1.0, 1.0, 1.0, 1.0, 1.0, 1.0, 1.0, 1.0, 1.0, 1.0, 1.0, 1.0, 1.0, 1.0, 1.0, 1.0, 1.0, 1.0, 1.0, 1.0, 1.0, 1.0, 1.0, 1.0, 1.0, 1.0, 1.0, 1.0, 1.0, 1.0, 1.0, 1.0, 1.0, 1.0, 1.0, 1.0, 1.0, 1.0, 1.0, 1.0, 1.0, 1.0, 1.0, 1.0, 1.0, 1.0, 1.0, 1.0, 1.0, 1.0, 1.0, 1.0, 1.0, 1.0, 1.0, 1.0, 1.0, 1.0, 1.0, 1.0, 1.0, 1.0, 1.0, 1.0, 1.0, 1.0, 1.0, 1.0, 1.0, 1.0, 1.0, 1.0, 1.0, 1.0, 1.0, 1.0, 1.0, 1.0, 1.0, 1.0, 1.0, 1.0, 1.0, 1.0, 1.0, 1.0, 1.0, 1.0, 1.0, 1.0, 1.0, 1.0, 1.0, 1.0, 1.0, 1.0, 1.0, 1.0, 1.0, 1.0, 1.0, 1.0, 1.0, 1.0, 1.0, 1.0, 1.0, 1.0, 1.0, 1.0, 1.0, 1.0, 1.0, 1.0, 1.0, 1.0, 1.0, 1.0, 1.0, 1.0, 1.0, 1.0, 1.0, 1.0, 1.0, 1.0, 1.0, 1.0, 1.0, 1.0, 1.0, 1.0, 1.0, 1.0, 1.0, 1.0, 1.0, 1.0, 1.0, 1.0, 1.0, 1.0, 1.0, 1.0, 1.0, 1.0, 1.0, 1.0, 1.0, 1.0, 1.0, 1.0, 1.0, 1.0, 1.0, 1.0, 1.0, 1.0, 1.0, 1.0, 1.0, 1.0, 1.0, 1.0, 1.0, 1.0, 1.0, 1.0, 1.0, 1.0, 1.0, 1.0, 1.0, 1.0, 1.0, 1.0, 1.0, 1.0, 1.0, 1.0, 1.0, 1.0, 1.0, 1.0, 1.0, 1.0, 1.0, 1.0, 1.0, 1.0, 1.0, 1.0, 1.0, 1.0, 1.0, 1.0, 1.0, 1.0, 1.0, 1.0, 1.0, 1.0, 1.0, 1.0, 1.0, 1.0, 1.0, 1.0, 1.0, 1.0, 1.0, 1.0, 1.0, 1.0, 1.0, 1.0, 1.0, 1.0, 1.0, 1.0, 1.0, 1.0, 1.0, 1.0, 1.0, 1.0, 1.0, 1.0, 1.0, 1.0, 1.0, 1.0, 1.0, 1.0, 1.0, 1.0, 1.0, 1.0, 1.0, 1.0, 1.0, 1.0, 1.0, 1.0, 1.0, 1.0, 1.0, 1.0, 1.0, 1.0])
me_sphere.update()

# ---- objects
ob_hermisphere = bpy.data.objects.new('Hermisphere', me_sphere)

# ---- transforms, parenting, visibility, modifiers, constraints
ob_hermisphere.location = (0.0, 0.0, 0.0)

# ---- collection membership
col_collection.objects.link(ob_hermisphere)

# ---- scene / render settings (as saved in the file)
scene.frame_start = 1; scene.frame_end = 250; scene.frame_set(1)
scene.render.engine = 'BLENDER_EEVEE_NEXT'
scene.render.bake_bias = 0.0
scene.render.bake_samples = 0
scene.cycles.sampling_pattern = 'TABULATED_SOBOL'
scene.eevee.use_volume_custom_range = False
bpy.context.view_layer.update()

# ---- added for rendering (the .blend has no active camera and no usable light): camera, sun
cam_auto = bpy.data.cameras.new('AutoCamera')
cam_auto.lens = 50.0
cam_auto.sensor_width = 36.0
cam_auto.clip_end = 1000.0
ob_auto_camera = bpy.data.objects.new('AutoCamera', cam_auto)
scene.collection.objects.link(ob_auto_camera)
ob_auto_camera.location = (2.84094, -3.40913, 2.67521)
ob_auto_camera.rotation_euler = (1.09748, -7.21219e-08, 0.694738)
scene.camera = ob_auto_camera
light_auto_sun = bpy.data.lights.new('AutoSun', 'SUN')
light_auto_sun.energy = 3.0
light_auto_sun.angle = 0.0523599
ob_auto_sun = bpy.data.objects.new('AutoSun', light_auto_sun)
scene.collection.objects.link(ob_auto_sun)
ob_auto_sun.rotation_euler = (0.872665, 0.174533, 0.523599)
bpy.context.view_layer.update()
